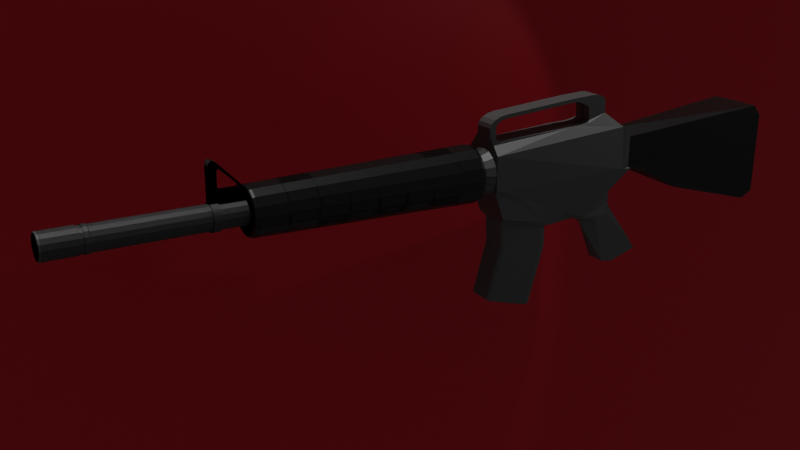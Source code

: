 # Source: M16.blend  (saved by Blender 3.3.6; exported with 4.5.12 LTS)
import bpy
from mathutils import Matrix  # noqa: F401  (used for matrix-valued properties, if any)

bpy.ops.wm.read_factory_settings(use_empty=True)
scene = bpy.context.scene
scene.name = 'Scene'

# ---- collections
col_collection = bpy.data.collections.new('Collection'); scene.collection.children.link(col_collection)

# ---- materials (node trees are filled in below, after node groups)
mat_material = bpy.data.materials.new('Material')
mat_material_001 = bpy.data.materials.new('Material.001')
mat_material_002 = bpy.data.materials.new('Material.002')
mat_material_003 = bpy.data.materials.new('Material.003')

# ---- material node trees
mat_material.use_nodes = True; mat_material.node_tree.nodes.clear()
_N = mat_material.node_tree.nodes; _L = mat_material.node_tree.links
n0 = _N.new('ShaderNodeBsdfPrincipled'); n0.name = 'Principled BSDF'; n0.location = (10, 300)
n0.distribution = 'GGX'
n0.subsurface_method = 'RANDOM_WALK_SKIN'
n0.inputs[0].default_value = (0.02365, 0.02365, 0.02365, 1.0)
n0.inputs[1].default_value = 0.6299
n0.inputs[2].default_value = 0.4055
n0.inputs[3].default_value = 1.45
n0.inputs[27].default_value = (0.0, 0.0, 0.0, 1.0)
n0.inputs[28].default_value = 1.0
n1 = _N.new('ShaderNodeOutputMaterial'); n1.name = 'Material Output'; n1.location = (300, 300)
_L.new(n0.outputs[0], n1.inputs[0])
n1.is_active_output = True
mat_material_001.use_nodes = True; mat_material_001.node_tree.nodes.clear()
_N = mat_material_001.node_tree.nodes; _L = mat_material_001.node_tree.links
n0 = _N.new('ShaderNodeBsdfPrincipled'); n0.name = 'Principled BSDF'; n0.location = (10, 300)
n0.distribution = 'GGX'
n0.subsurface_method = 'RANDOM_WALK_SKIN'
n0.inputs[0].default_value = (0.1902, 0.1902, 0.1902, 1.0)
n0.inputs[1].default_value = 0.7717
n0.inputs[2].default_value = 0.6102
n0.inputs[3].default_value = 1.45
n0.inputs[27].default_value = (0.0, 0.0, 0.0, 1.0)
n0.inputs[28].default_value = 1.0
n1 = _N.new('ShaderNodeOutputMaterial'); n1.name = 'Material Output'; n1.location = (300, 300)
_L.new(n0.outputs[0], n1.inputs[0])
n1.is_active_output = True
mat_material_002.use_nodes = True; mat_material_002.node_tree.nodes.clear()
_N = mat_material_002.node_tree.nodes; _L = mat_material_002.node_tree.links
n0 = _N.new('ShaderNodeBsdfPrincipled'); n0.name = 'Principled BSDF'; n0.location = (10, 300)
n0.distribution = 'GGX'
n0.subsurface_method = 'RANDOM_WALK_SKIN'
n0.inputs[0].default_value = (0.2396, 0.2396, 0.2396, 1.0)
n0.inputs[1].default_value = 0.7717
n0.inputs[2].default_value = 0.8543
n0.inputs[3].default_value = 1.45
n0.inputs[27].default_value = (0.0, 0.0, 0.0, 1.0)
n0.inputs[28].default_value = 1.0
n1 = _N.new('ShaderNodeOutputMaterial'); n1.name = 'Material Output'; n1.location = (300, 300)
_L.new(n0.outputs[0], n1.inputs[0])
n1.is_active_output = True
mat_material_003.use_nodes = True; mat_material_003.node_tree.nodes.clear()
_N = mat_material_003.node_tree.nodes; _L = mat_material_003.node_tree.links
n0 = _N.new('ShaderNodeBsdfPrincipled'); n0.name = 'Principled BSDF'; n0.location = (10, 300)
n0.distribution = 'GGX'
n0.subsurface_method = 'RANDOM_WALK_SKIN'
n0.inputs[0].default_value = (0.8, 0.0, 0.01903, 1.0)
n0.inputs[3].default_value = 1.45
n0.inputs[27].default_value = (0.0, 0.0, 0.0, 1.0)
n0.inputs[28].default_value = 1.0
n1 = _N.new('ShaderNodeOutputMaterial'); n1.name = 'Material Output'; n1.location = (300, 300)
_L.new(n0.outputs[0], n1.inputs[0])
n1.is_active_output = True

# ---- world
world_world = bpy.data.worlds.new('World'); scene.world = world_world
world_world.use_nodes = True; world_world.node_tree.nodes.clear()
_N = world_world.node_tree.nodes; _L = world_world.node_tree.links
n0 = _N.new('ShaderNodeOutputWorld'); n0.name = 'World Output'; n0.location = (300, 300)
n1 = _N.new('ShaderNodeBackground'); n1.name = 'Background'; n1.location = (10, 300)
n1.inputs[0].default_value = (0.05088, 0.05088, 0.05088, 1.0)
_L.new(n1.outputs[0], n0.inputs[0])
n0.is_active_output = True
world_world.color = (0.05088, 0.05088, 0.05088)
world_world.use_sun_shadow = False
world_world.sun_shadow_jitter_overblur = 0.0

# ---- cameras
cam_camera = bpy.data.cameras.new('Camera')
cam_camera.clip_end = 100.0
cam_camera.ortho_scale = 7.314

# ---- lights
light_spot = bpy.data.lights.new('Spot', 'SPOT')
light_spot.transmission_factor = 0.0
light_spot.energy = 481.2
light_spot.shadow_soft_size = 0.25
light_spot.shadow_maximum_resolution = 0.006
light_spot.use_absolute_resolution = True
light_spot.spot_size = 1.588
light_sun = bpy.data.lights.new('Sun', 'SUN')
light_sun.transmission_factor = 0.0
light_sun.energy = 1.0
light_sun.shadow_soft_size = 0.125

# ---- meshes
me_cube_003 = bpy.data.meshes.new('Cube.003')
me_cube_003.from_pydata([(-1.058, 0.9478, -1.101), (-1.062, 0.9866, 1.068), (-0.601, -3.555, 0.9251), (-1.032, 0.7977, 1.35), (-0.55, -3.555, 0.2237), (-1.017, 0.6409, -1.291), (-0.7085, -2.628, 0.064), (-0.8073, -1.526, -0.5448), (-0.6286, -1.538, -0.6924), (-0.5253, -2.576, -0.1104), (0.0, 0.9816, -1.001), (-1.229e-05, -3.555, 1.135), (-5.041e-10, 0.8781, 1.342), (-7.212e-09, -3.541, 0.2499), (0.0, 0.6563, -1.302), (5.956e-09, -1.603, -0.6783), (-0.3665, -10.42, 1.168), (-0.6772, -10.42, 1.022), (-0.8848, -10.42, 0.8049), (-0.9577, -10.42, 0.5484), (-0.8848, -10.42, 0.2919), (-0.6772, -10.42, 0.07441), (-0.3665, -10.42, -0.07089), (-5.891e-08, -10.42, -0.1219), (0.3665, -10.42, -0.07089), (0.6772, -10.42, 0.07441), (0.8848, -10.42, 0.2919), (0.9577, -10.42, 0.5484), (0.8848, -10.42, 0.8049), (0.6772, -10.42, 1.022), (0.3665, -10.42, 1.168), (-5.891e-08, -10.42, 1.219), (-1.199e-07, -13.28, 1.093), (-1.178e-07, -13.2, 1.158), (-1.192e-07, -13.26, 1.138), (0.2976, -13.28, 1.051), (0.3333, -13.2, 1.112), (0.3225, -13.26, 1.093), (0.5499, -13.28, 0.9332), (0.6159, -13.2, 0.9794), (0.5958, -13.26, 0.9654), (0.7184, -13.28, 0.7566), (0.8048, -13.2, 0.7817), (0.7785, -13.26, 0.7741), (0.7776, -13.28, 0.5484), (0.8711, -13.2, 0.5484), (0.8426, -13.26, 0.5484), (0.7184, -13.28, 0.3401), (0.8048, -13.2, 0.3151), (0.7785, -13.26, 0.3227), (0.6159, -13.2, 0.1173), (0.5958, -13.26, 0.1314), (0.4514, -13.28, 0.07553), (0.2976, -13.28, 0.04558), (0.3333, -13.2, -0.01484), (0.3225, -13.26, 0.003558), (0.1585, -13.28, -0.009382), (-1.178e-07, -13.2, -0.06124), (-1.192e-07, -13.26, -0.04133), (-0.2976, -13.28, 0.04558), (-0.3333, -13.2, -0.01484), (-0.3225, -13.26, 0.003558), (-0.5499, -13.28, 0.1636), (-0.6159, -13.2, 0.1173), (-0.5958, -13.26, 0.1314), (-0.7184, -13.28, 0.3401), (-0.8048, -13.2, 0.3151), (-0.7785, -13.26, 0.3227), (-0.7776, -13.28, 0.5484), (-0.8711, -13.2, 0.5484), (-0.8426, -13.26, 0.5484), (-0.7184, -13.28, 0.7566), (-0.8048, -13.2, 0.7817), (-0.7785, -13.26, 0.7741), (-0.5499, -13.28, 0.9332), (-0.6159, -13.2, 0.9794), (-0.5958, -13.26, 0.9654), (-0.2976, -13.28, 1.051), (-0.3333, -13.2, 1.112), (-0.3225, -13.26, 1.093), (-0.3499, -11.81, 1.14), (-0.6466, -11.81, 1.001), (-0.8448, -11.81, 0.7933), (-0.9144, -11.81, 0.5484), (-0.8448, -11.81, 0.3035), (-0.6466, -11.81, 0.09586), (-0.3499, -11.81, -0.04287), (-8.836e-08, -11.81, -0.09158), (0.3499, -11.81, -0.04287), (0.6466, -11.81, 0.09586), (0.8448, -11.81, 0.3035), (0.9144, -11.81, 0.5484), (0.8448, -11.81, 0.7933), (0.6466, -11.81, 1.001), (0.3499, -11.81, 1.14), (-8.836e-08, -11.81, 1.188), (-2.945e-08, -9.026, 1.249), (0.3831, -9.026, 1.196), (0.7079, -9.026, 1.044), (0.9249, -9.026, 0.8165), (1.001, -9.026, 0.5484), (0.9249, -9.026, 0.2803), (0.7079, -9.026, 0.05296), (0.3831, -9.026, -0.09892), (-2.945e-08, -9.026, -0.1522), (-0.3831, -9.026, -0.09892), (-0.7079, -9.026, 0.05296), (-0.9249, -9.026, 0.2803), (-1.001, -9.026, 0.5484), (-0.9249, -9.026, 0.8165), (-0.7079, -9.026, 1.044), (-0.3831, -9.026, 1.196), (0.3914, -8.33, 1.21), (0.7232, -8.33, 1.055), (0.9449, -8.33, 0.8223), (1.023, -8.33, 0.5484), (0.9449, -8.33, 0.2745), (0.7232, -8.33, 0.04223), (0.3914, -8.33, -0.1129), (-1.473e-08, -8.33, -0.1674), (-0.3914, -8.33, -0.1129), (-0.7232, -8.33, 0.04223), (-0.9449, -8.33, 0.2745), (-1.023, -8.33, 0.5484), (-0.9449, -8.33, 0.8223), (-0.7232, -8.33, 1.055), (-0.3914, -8.33, 1.21), (-1.473e-08, -8.33, 1.264), (-4.418e-08, -9.722, 1.234), (0.3748, -9.722, 1.182), (0.6926, -9.722, 1.033), (0.9049, -9.722, 0.8107), (0.9794, -9.722, 0.5484), (0.9049, -9.722, 0.2861), (0.6926, -9.722, 0.06368), (0.3748, -9.722, -0.0849), (-4.418e-08, -9.722, -0.1371), (-0.3748, -9.722, -0.0849), (-0.6926, -9.722, 0.06368), (-0.9049, -9.722, 0.2861), (-0.9794, -9.722, 0.5484), (-0.9049, -9.722, 0.8107), (-0.6926, -9.722, 1.033), (-0.3748, -9.722, 1.182), (-0.3582, -11.11, 1.154), (-0.6619, -11.11, 1.012), (-0.8648, -11.11, 0.7991), (-0.9361, -11.11, 0.5484), (-0.8648, -11.11, 0.2977), (-0.6619, -11.11, 0.08513), (-0.3582, -11.11, -0.05688), (-7.364e-08, -11.11, -0.1067), (0.3582, -11.11, -0.05688), (0.6619, -11.11, 0.08513), (0.8648, -11.11, 0.2977), (0.9361, -11.11, 0.5484), (0.8648, -11.11, 0.7991), (0.6619, -11.11, 1.012), (0.3582, -11.11, 1.154), (-7.364e-08, -11.11, 1.204), (-1.031e-07, -12.51, 1.173), (-0.3416, -12.51, 1.126), (-0.6313, -12.51, 0.9902), (-0.8248, -12.51, 0.7875), (-0.8927, -12.51, 0.5484), (-0.8248, -12.51, 0.3093), (-0.6313, -12.51, 0.1066), (-0.3416, -12.51, -0.02885), (-1.031e-07, -12.51, -0.07641), (0.3416, -12.51, -0.02885), (0.6313, -12.51, 0.1066), (0.8248, -12.51, 0.3093), (0.8927, -12.51, 0.5484), (0.8248, -12.51, 0.7875), (0.6313, -12.51, 0.9902), (0.3416, -12.51, 1.126), (-2.939e-07, -7.273, 1.154), (0.3313, -7.273, 1.108), (0.6121, -7.273, 0.9768), (0.7997, -7.273, 0.7802), (0.8656, -7.273, 0.5484), (0.7997, -7.273, 0.3165), (0.6121, -7.273, 0.12), (0.3313, -7.273, -0.01132), (-2.939e-07, -7.273, -0.05744), (-0.3313, -7.273, -0.01132), (-0.6121, -7.273, 0.12), (-0.7997, -7.273, 0.3165), (-0.8656, -7.273, 0.5484), (-0.7997, -7.273, 0.7802), (-0.6121, -7.273, 0.9768), (-0.3313, -7.273, 1.108), (0.0, -7.634, 1.199), (-2.235e-09, -7.74, 1.277), (-6.931e-10, -7.665, 1.255), (0.3984, -7.74, 1.222), (0.3559, -7.634, 1.15), (0.3865, -7.665, 1.201), (0.7362, -7.74, 1.064), (0.6577, -7.634, 1.009), (0.7142, -7.665, 1.048), (0.9619, -7.74, 0.8272), (0.8593, -7.634, 0.7975), (0.9331, -7.665, 0.8189), (1.041, -7.74, 0.5484), (0.9301, -7.634, 0.5484), (1.01, -7.665, 0.5484), (0.9619, -7.74, 0.2695), (0.8593, -7.634, 0.2993), (0.9331, -7.665, 0.2779), (0.7362, -7.74, 0.03314), (0.6577, -7.634, 0.08807), (0.7142, -7.665, 0.04855), (0.3984, -7.74, -0.1248), (0.3559, -7.634, -0.05304), (0.3865, -7.665, -0.1047), (-2.235e-09, -7.74, -0.1803), (0.0, -7.634, -0.1026), (-6.931e-10, -7.665, -0.1585), (-0.3984, -7.74, -0.1248), (-0.3559, -7.634, -0.05304), (-0.3865, -7.665, -0.1047), (-0.7362, -7.74, 0.03314), (-0.6577, -7.634, 0.08807), (-0.7142, -7.665, 0.04855), (-0.9619, -7.74, 0.2695), (-0.8593, -7.634, 0.2993), (-0.9331, -7.665, 0.2779), (-1.041, -7.74, 0.5484), (-0.9301, -7.634, 0.5484), (-1.01, -7.665, 0.5484), (-0.9619, -7.74, 0.8272), (-0.8593, -7.634, 0.7975), (-0.9331, -7.665, 0.8189), (-0.7362, -7.74, 1.064), (-0.6577, -7.634, 1.009), (-0.7142, -7.665, 1.048), (-0.3984, -7.74, 1.222), (-0.3559, -7.634, 1.15), (-0.3865, -7.665, 1.201), (-2.625e-08, -7.602, 0.9992), (-3.119e-09, -7.63, 1.011), (0.2529, -7.63, 0.9758), (0.2465, -7.602, 0.9649), (0.4674, -7.63, 0.8755), (0.4555, -7.602, 0.8671), (0.6107, -7.63, 0.7254), (0.5951, -7.602, 0.7209), (0.661, -7.63, 0.5484), (0.6441, -7.602, 0.5484), (0.6107, -7.63, 0.3713), (0.5951, -7.602, 0.3759), (0.4674, -7.63, 0.2213), (0.4555, -7.602, 0.2296), (0.2529, -7.63, 0.121), (0.2465, -7.602, 0.1319), (-3.119e-09, -7.63, 0.08578), (-2.625e-08, -7.602, 0.09757), (-0.2529, -7.63, 0.121), (-0.2465, -7.602, 0.1319), (-0.4674, -7.63, 0.2213), (-0.4555, -7.602, 0.2296), (-0.6107, -7.63, 0.3713), (-0.5951, -7.602, 0.3759), (-0.661, -7.63, 0.5484), (-0.6441, -7.602, 0.5484), (-0.6107, -7.63, 0.7254), (-0.5951, -7.602, 0.7209), (-0.4674, -7.63, 0.8755), (-0.4555, -7.602, 0.8671), (-0.2529, -7.63, 0.9758), (-0.2465, -7.602, 0.9649), (0.0, -9.296, 0.853), (0.0, -16.55, 0.853), (0.1666, -9.296, 0.8298), (0.1666, -16.55, 0.8298), (0.3078, -9.296, 0.7638), (0.3078, -16.55, 0.7638), (0.4021, -9.296, 0.665), (0.4021, -16.55, 0.665), (0.4353, -9.296, 0.5484), (0.4353, -16.55, 0.5484), (0.4021, -9.296, 0.4318), (0.4021, -16.55, 0.4318), (0.3078, -9.296, 0.333), (0.3078, -16.55, 0.333), (0.1666, -9.296, 0.2669), (0.1666, -16.55, 0.2669), (0.0, -9.296, 0.2437), (0.0, -16.55, 0.2437), (-0.1666, -9.296, 0.2669), (-0.1666, -16.55, 0.2669), (-0.3078, -9.296, 0.333), (-0.3078, -16.55, 0.333), (-0.4021, -9.296, 0.4318), (-0.4021, -16.55, 0.4318), (-0.4353, -9.296, 0.5484), (-0.4353, -16.55, 0.5484), (-0.4021, -9.296, 0.665), (-0.4021, -16.55, 0.665), (-0.3078, -9.296, 0.7638), (-0.3078, -16.55, 0.7638), (-0.1666, -9.296, 0.8298), (-0.1666, -16.55, 0.8298), (2.7e-08, -16.57, 0.8748), (0.1785, -16.57, 0.8499), (0.3298, -16.57, 0.7792), (0.4309, -16.57, 0.6733), (0.4664, -16.57, 0.5484), (0.4309, -16.57, 0.4235), (0.3298, -16.57, 0.3176), (0.1785, -16.57, 0.2468), (2.7e-08, -16.57, 0.222), (-0.1785, -16.57, 0.2468), (-0.3298, -16.57, 0.3176), (-0.4309, -16.57, 0.4235), (-0.4664, -16.57, 0.5484), (-0.4309, -16.57, 0.6733), (-0.3298, -16.57, 0.7792), (-0.1785, -16.57, 0.8499), (-2.092e-08, -16.67, 0.8546), (0.1674, -16.67, 0.8313), (0.3094, -16.67, 0.7649), (0.4043, -16.67, 0.6656), (0.4376, -16.67, 0.5484), (0.4043, -16.67, 0.4312), (0.3094, -16.67, 0.3318), (0.1674, -16.67, 0.2655), (-2.092e-08, -16.67, 0.2421), (-0.1674, -16.67, 0.2655), (-0.3094, -16.67, 0.3318), (-0.4043, -16.67, 0.4312), (-0.4376, -16.67, 0.5484), (-0.4043, -16.67, 0.6656), (-0.3094, -16.67, 0.7649), (-0.1674, -16.67, 0.8313), (-2.092e-08, -16.67, 0.8748), (0.1785, -16.67, 0.8499), (0.3298, -16.67, 0.7792), (0.4309, -16.67, 0.6733), (0.4664, -16.67, 0.5484), (0.4309, -16.67, 0.4235), (0.3298, -16.67, 0.3176), (0.1785, -16.67, 0.2468), (-2.092e-08, -16.67, 0.222), (-0.1785, -16.67, 0.2468), (-0.3298, -16.67, 0.3176), (-0.4309, -16.67, 0.4235), (-0.4664, -16.67, 0.5484), (-0.4309, -16.67, 0.6733), (-0.3298, -16.67, 0.7792), (-0.1785, -16.67, 0.8499), (-1.524e-08, -16.76, 0.8546), (0.1674, -16.76, 0.8313), (0.3094, -16.76, 0.7649), (0.4043, -16.76, 0.6656), (0.4376, -16.76, 0.5484), (0.4043, -16.76, 0.4312), (0.3094, -16.76, 0.3318), (0.1674, -16.76, 0.2655), (-1.524e-08, -16.76, 0.2421), (-0.1674, -16.76, 0.2655), (-0.3094, -16.76, 0.3318), (-0.4043, -16.76, 0.4312), (-0.4376, -16.76, 0.5484), (-0.4043, -16.76, 0.6656), (-0.3094, -16.76, 0.7649), (-0.1674, -16.76, 0.8313), (7.058e-08, -16.77, 0.8731), (0.1776, -16.77, 0.8484), (0.3281, -16.77, 0.778), (0.4287, -16.77, 0.6727), (0.464, -16.77, 0.5484), (0.4287, -16.77, 0.4241), (0.3281, -16.77, 0.3188), (0.1776, -16.77, 0.2484), (7.058e-08, -16.77, 0.2236), (-0.1776, -16.77, 0.2484), (-0.3281, -16.77, 0.3188), (-0.4287, -16.77, 0.4241), (-0.464, -16.77, 0.5484), (-0.4287, -16.77, 0.6727), (-0.3281, -16.77, 0.778), (-0.1776, -16.77, 0.8484), (1.222e-06, -17.51, 0.8731), (1.289e-06, -17.55, 0.8445), (1.248e-06, -17.53, 0.8709), (1.269e-06, -17.54, 0.8647), (1.284e-06, -17.55, 0.8555), (0.1619, -17.55, 0.822), (0.1776, -17.51, 0.8484), (0.1679, -17.55, 0.8321), (0.173, -17.54, 0.8407), (0.1764, -17.53, 0.8464), (0.2992, -17.55, 0.7578), (0.3281, -17.51, 0.778), (0.3103, -17.55, 0.7655), (0.3196, -17.54, 0.7721), (0.3259, -17.53, 0.7765), (0.391, -17.55, 0.6617), (0.4287, -17.51, 0.6727), (0.4054, -17.55, 0.6659), (0.4176, -17.54, 0.6694), (0.4258, -17.53, 0.6718), (0.4232, -17.55, 0.5484), (0.464, -17.51, 0.5484), (0.4388, -17.55, 0.5484), (0.452, -17.54, 0.5484), (0.4609, -17.53, 0.5484), (0.391, -17.55, 0.435), (0.4287, -17.51, 0.4241), (0.4054, -17.55, 0.4309), (0.4176, -17.54, 0.4273), (0.4258, -17.53, 0.4249), (0.2992, -17.55, 0.339), (0.3281, -17.51, 0.3188), (0.3103, -17.55, 0.3312), (0.3196, -17.54, 0.3247), (0.3259, -17.53, 0.3203), (0.1619, -17.55, 0.2748), (0.1776, -17.51, 0.2484), (0.1679, -17.55, 0.2647), (0.173, -17.54, 0.2561), (0.1764, -17.53, 0.2504), (1.29e-06, -17.55, 0.2522), (1.222e-06, -17.51, 0.2236), (1.284e-06, -17.55, 0.2413), (1.27e-06, -17.54, 0.232), (1.248e-06, -17.53, 0.2258), (-0.1619, -17.55, 0.2748), (-0.1776, -17.51, 0.2484), (-0.1679, -17.55, 0.2647), (-0.173, -17.54, 0.2561), (-0.1764, -17.53, 0.2504), (-0.2992, -17.55, 0.339), (-0.3281, -17.51, 0.3188), (-0.3103, -17.55, 0.3312), (-0.3196, -17.54, 0.3247), (-0.3259, -17.53, 0.3203), (-0.3909, -17.55, 0.435), (-0.4287, -17.51, 0.4241), (-0.4054, -17.55, 0.4309), (-0.4176, -17.54, 0.4273), (-0.4258, -17.53, 0.4249), (-0.4232, -17.55, 0.5484), (-0.464, -17.51, 0.5484), (-0.4388, -17.55, 0.5484), (-0.452, -17.54, 0.5484), (-0.4609, -17.53, 0.5484), (-0.3909, -17.55, 0.6617), (-0.4287, -17.51, 0.6727), (-0.4054, -17.55, 0.6659), (-0.4176, -17.54, 0.6694), (-0.4258, -17.53, 0.6718), (-0.2992, -17.55, 0.7578), (-0.3281, -17.51, 0.778), (-0.3103, -17.55, 0.7655), (-0.3196, -17.54, 0.7721), (-0.3259, -17.53, 0.7765), (-0.1619, -17.55, 0.822), (-0.1776, -17.51, 0.8484), (-0.1679, -17.55, 0.8321), (-0.173, -17.54, 0.8407), (-0.1764, -17.53, 0.8464), (-0.1456, -13.89, 1.225), (-0.1456, -13.67, 1.458), (-0.1456, -13.24, 0.9485), (-0.1456, -13.94, 0.9485), (-0.1456, -13.24, 0.7635), (-0.1456, -13.94, 0.7635), (-0.1456, -14.07, 1.085), (-0.1456, -14.07, 0.9485), (-0.1456, -14.07, 0.7635), (-0.1456, -14.07, 1.708), (-0.1456, -14.06, 1.755), (-0.1456, -14.04, 1.795), (-0.1456, -14.0, 1.821), (-0.1456, -13.83, 1.134), (-0.1456, -13.59, 1.388), (-0.1456, -13.24, 1.085), (-0.1456, -13.94, 1.085), (-0.1456, -13.59, 1.458), (0.0, -13.24, 1.085), (0.0, -13.24, 0.9485), (0.0, -13.24, 0.7635), (0.0, -13.94, 0.7635), (0.0, -14.07, 1.085), (0.0, -14.07, 0.9485), (0.0, -14.07, 0.7635), (0.0, -14.0, 1.821), (0.0, -14.04, 1.795), (0.0, -14.06, 1.755), (0.0, -14.07, 1.708), (-0.1456, -14.0, 1.821), (-0.1456, -13.89, 1.777), (-0.1456, -13.89, 1.777), (-0.1456, -13.92, 1.761), (-0.1456, -13.94, 1.755), (-0.1456, -13.97, 1.821), (-0.1456, -13.95, 1.812), (-0.1456, -13.92, 1.797), (0.0, -13.89, 1.777), (0.0, -14.0, 1.821), (0.0, -13.92, 1.797), (0.0, -13.95, 1.812), (0.0, -13.97, 1.821), (0.01552, -13.89, 1.225), (0.01552, -13.67, 1.458), (0.01552, -13.83, 1.134), (0.01552, -13.59, 1.388), (-0.1456, -13.8, 1.593), (-0.1456, -13.89, 1.552), (-0.1456, -13.92, 1.761), (-0.1456, -13.83, 1.62), (-0.1456, -13.86, 1.621), (-0.1456, -13.88, 1.598), (0.01552, -13.89, 1.552), (0.01552, -13.8, 1.593), (0.01552, -13.88, 1.598), (0.01552, -13.86, 1.621), (0.01552, -13.83, 1.62), (-0.1456, -13.44, 1.134), (-0.1456, -13.41, 1.199), (-0.1456, -13.27, 1.099), (-0.1456, -13.41, 1.139), (-0.1456, -13.4, 1.153), (-0.1456, -13.4, 1.174), (0.01552, -13.41, 1.199), (0.01552, -13.44, 1.134), (0.01552, -13.4, 1.174), (0.01552, -13.4, 1.153), (0.01552, -13.41, 1.139), (0.1456, -13.89, 1.225), (0.1456, -13.67, 1.458), (0.1456, -13.24, 0.9485), (0.1456, -13.94, 0.9485), (0.1456, -13.24, 0.7635), (0.1456, -13.94, 0.7635), (0.1456, -14.07, 1.085), (0.1456, -14.07, 0.9485), (0.1456, -14.07, 0.7635), (0.1456, -14.07, 1.708), (0.1456, -14.06, 1.755), (0.1456, -14.04, 1.795), (0.1456, -14.0, 1.821), (0.1456, -13.83, 1.134), (0.1456, -13.59, 1.388), (0.1456, -13.24, 1.085), (0.1456, -13.94, 1.085), (0.1456, -13.59, 1.458), (0.1456, -14.0, 1.821), (0.1456, -13.89, 1.777), (0.1456, -13.89, 1.777), (0.1456, -13.92, 1.761), (0.1456, -13.94, 1.755), (0.1456, -13.97, 1.821), (0.1456, -13.95, 1.812), (0.1456, -13.92, 1.797), (-0.01552, -13.89, 1.225), (-0.01552, -13.67, 1.458), (-0.01552, -13.83, 1.134), (-0.01552, -13.59, 1.388), (0.1456, -13.8, 1.593), (0.1456, -13.89, 1.552), (0.1456, -13.92, 1.761), (0.1456, -13.83, 1.62), (0.1456, -13.86, 1.621), (0.1456, -13.88, 1.598), (-0.01552, -13.89, 1.552), (-0.01552, -13.8, 1.593), (-0.01552, -13.88, 1.598), (-0.01552, -13.86, 1.621), (-0.01552, -13.83, 1.62), (0.1456, -13.44, 1.134), (0.1456, -13.41, 1.199), (0.1456, -13.27, 1.099), (0.1456, -13.41, 1.139), (0.1456, -13.4, 1.153), (0.1456, -13.4, 1.174), (-0.01552, -13.41, 1.199), (-0.01552, -13.44, 1.134), (-0.01552, -13.4, 1.174), (-0.01552, -13.4, 1.153), (-0.01552, -13.41, 1.139), (0.0, -13.89, 0.8863), (0.0, -14.07, 0.8863), (0.0942, -13.89, 0.8798), (0.0942, -14.07, 0.8798), (0.1848, -13.89, 0.8606), (0.1848, -14.07, 0.8606), (0.2683, -13.89, 0.8294), (0.2683, -14.07, 0.8294), (0.3414, -13.89, 0.7873), (0.3414, -14.07, 0.7873), (0.4015, -13.89, 0.7361), (0.4015, -14.07, 0.7361), (0.4461, -13.89, 0.6777), (0.4461, -14.07, 0.6777), (0.4736, -13.89, 0.6143), (0.4736, -14.07, 0.6143), (0.4829, -13.89, 0.5484), (0.4829, -14.07, 0.5484), (0.4736, -13.89, 0.4825), (0.4736, -14.07, 0.4825), (0.4461, -13.89, 0.4191), (0.4461, -14.07, 0.4191), (0.4015, -13.89, 0.3606), (0.4015, -14.07, 0.3606), (0.3414, -13.89, 0.3094), (0.3414, -14.07, 0.3094), (0.2683, -13.89, 0.2674), (0.2683, -14.07, 0.2674), (0.1848, -13.89, 0.2362), (0.1848, -14.07, 0.2362), (0.0942, -13.89, 0.2169), (0.0942, -14.07, 0.2169), (0.0, -13.89, 0.2104), (0.0, -14.07, 0.2104), (-0.0942, -13.89, 0.2169), (-0.0942, -14.07, 0.2169), (-0.1848, -13.89, 0.2362), (-0.1848, -14.07, 0.2362), (-0.2683, -13.89, 0.2674), (-0.2683, -14.07, 0.2674), (-0.3414, -13.89, 0.3094), (-0.3414, -14.07, 0.3094), (-0.4015, -13.89, 0.3606), (-0.4015, -14.07, 0.3606), (-0.4461, -13.89, 0.4191), (-0.4461, -14.07, 0.4191), (-0.4736, -13.89, 0.4825), (-0.4736, -14.07, 0.4825), (-0.4829, -13.89, 0.5484), (-0.4829, -14.07, 0.5484), (-0.4736, -13.89, 0.6143), (-0.4736, -14.07, 0.6143), (-0.4461, -13.89, 0.6777), (-0.4461, -14.07, 0.6777), (-0.4015, -13.89, 0.7361), (-0.4015, -14.07, 0.7361), (-0.3414, -13.89, 0.7873), (-0.3414, -14.07, 0.7873), (-0.2683, -13.89, 0.8294), (-0.2683, -14.07, 0.8294), (-0.1848, -13.89, 0.8606), (-0.1848, -14.07, 0.8606), (-0.0942, -13.89, 0.8798), (-0.0942, -14.07, 0.8798), (-0.3715, -5.094, 2.008), (-0.2695, -4.924, -1.09), (-0.8611, -7.301, 1.048), (-0.5041, -5.094, 1.412), (-0.8611, -3.269, 0.1521), (-0.2695, -4.799, -1.09), (-0.3789, -4.428, -1.09), (-0.1674, -4.65, -1.105), (-0.7323, -7.276, 0.0992), (-0.8611, -7.301, 0.2521), (-0.8611, -7.207, 0.142), (-0.7323, -7.165, 0.08604), (-0.8611, -7.285, 0.1341), (-0.8611, -7.294, 0.1754), (-0.8611, -7.299, 0.2169), (-0.3715, -7.131, 1.661), (-0.3715, -6.824, 1.863), (-0.3715, -7.107, 1.733), (-0.3715, -7.043, 1.794), (-0.3715, -6.947, 1.839), (-0.3715, -4.311, 2.061), (-0.3715, -4.065, 1.933), (-0.3715, -4.206, 2.054), (-0.3715, -4.134, 2.031), (-0.3715, -4.086, 1.992), (7.21e-08, -3.251, 0.175), (2.309e-07, -3.91, 1.647), (-5.343e-08, -6.975, -0.7415), (-6.434e-08, -4.924, -1.09), (1.638e-07, -3.251, 1.025), (2.818e-07, -4.924, 2.119), (3.517e-08, -3.44, -0.1673), (6.963e-08, -3.269, 0.1521), (-1.976e-07, -3.853, -2.325), (-6.434e-08, -4.799, -1.09), (-6.601e-08, -4.65, -1.105), (-8.63e-08, -4.334, -1.293), (-6.434e-08, -5.636, -1.09), (8.042e-08, -7.301, 0.2521), (7.661e-08, -7.299, 0.2169), (7.214e-08, -7.294, 0.1754), (6.768e-08, -7.285, 0.1341), (6.392e-08, -7.276, 0.0992), (2.333e-07, -7.301, 1.67), (2.44e-07, -7.268, 1.768), (2.536e-07, -7.173, 1.858), (2.607e-07, -7.031, 1.924), (2.643e-07, -6.864, 1.957), (2.851e-07, -4.308, 2.15), (2.84e-07, -4.156, 2.14), (2.794e-07, -4.027, 2.097), (2.719e-07, -3.941, 2.028), (2.627e-07, -3.91, 1.942), (-0.5041, -4.769, 1.419), (-0.3715, -7.301, 1.484), (-0.3715, -7.268, 1.768), (-0.3715, -7.301, 1.67), (-0.3715, -7.173, 1.858), (-0.3715, -7.031, 1.924), (-0.3715, -6.864, 1.957), (-0.3715, -4.924, 2.119), (-0.3715, -3.91, 1.647), (-0.3715, -4.156, 2.14), (-0.3715, -4.308, 2.15), (-0.3715, -4.027, 2.097), (-0.3715, -3.941, 2.028), (-0.3715, -3.91, 1.942), (0.05015, -5.094, 2.008), (0.05015, -5.094, 1.412), (0.05015, -7.131, 1.661), (0.05015, -6.824, 1.863), (0.05015, -7.107, 1.733), (0.05015, -7.043, 1.794), (0.05015, -6.947, 1.839), (0.05449, -4.769, 1.419), (-0.5041, -4.697, 1.423), (-0.3715, -4.566, 1.949), (-0.5041, -4.494, 1.451), (-0.3715, -4.397, 1.509), (-0.3715, -4.422, 1.862), (0.05449, -4.566, 1.949), (0.05449, -4.697, 1.423), (0.05449, -4.422, 1.862), (0.05449, -4.397, 1.509), (0.05449, -4.494, 1.451), (-0.3715, -4.636, 1.98), (-0.3715, -4.936, 2.023), (-0.3715, -4.894, 2.103), (-0.3715, -4.601, 2.047), (-0.3715, -4.699, 2.001), (-0.3715, -4.779, 2.017), (-0.3715, -4.862, 2.024), (0.05226, -4.936, 2.023), (0.05449, -4.636, 1.98), (0.05311, -4.862, 2.024), (0.05384, -4.779, 2.017), (0.05432, -4.699, 2.001), (-0.5822, -5.619, -0.9935), (-0.4362, -5.498, -1.09), (-0.7323, -6.837, -0.6717), (-0.4662, -6.971, -0.742), (-0.7323, -7.028, -0.6422), (-0.5112, -6.814, -0.7787), (-0.416, -5.643, -1.088), (-0.5112, -5.816, -1.042), (0.01328, -3.853, -2.325), (0.01328, -4.334, -1.293), (-0.6668, -3.251, 1.025), (-0.7644, -3.523, 1.281), (-0.7412, -3.272, 1.044), (-0.8042, -3.331, 1.1), (-0.8463, -3.419, 1.183), (-0.8611, -3.523, 0.175), (-0.6668, -3.251, 0.175), (-0.8463, -3.419, 0.175), (-0.8042, -3.331, 0.175), (-0.7412, -3.272, 0.175), (-0.3715, -7.131, 1.407), (-0.3715, -6.969, 1.322), (-0.3715, -7.187, 1.227), (-0.3715, -7.212, 1.395), (-0.3715, -7.119, 1.372), (-0.3715, -7.084, 1.344), (-0.3715, -7.031, 1.326), (0.05015, -6.969, 1.322), (0.05015, -7.131, 1.407), (0.05015, -7.031, 1.326), (0.05015, -7.084, 1.344), (0.05015, -7.119, 1.372), (3.517e-08, -3.44, -0.1673), (-0.2066, -3.527, -0.2436), (-0.3937, -3.4, -0.09352), (-0.1292, -3.47, -0.1777), (-0.368, -6.212, -3.153), (-0.3729, -6.154, -3.163), (-0.3809, -6.216, -3.152), (-0.3999, -6.161, -3.161), (-0.62, -5.818, -0.4739), (-0.7406, -6.513, -0.1659), (-0.4995, -5.123, -0.7818), (-0.4392, -4.776, -0.9358), (-0.3859, -2.696, -2.262), (-0.3789, -3.405, -2.505), (-0.3789, -4.428, -1.09), (-0.1674, -4.65, -1.105), (-4.267e-08, -3.497, -0.8862), (-1.888e-07, -2.683, -2.244), (0.006002, -3.867, -2.329), (-2.169e-07, -3.588, -2.523), (-2.21e-07, -4.624, -1.079), (-0.3686, -3.733, -2.459), (-0.3737, -4.007, -1.226), (-0.2728, -4.415, -1.2), (0.005994, -4.341, -1.296), (-0.1518, -3.442, -1.053), (-0.2098, -3.566, -0.8664), (-0.2014, -2.736, -2.072), (-0.3401, -3.667, -1.139), (-9.922e-08, -6.955, -1.413), (-6.434e-08, -5.636, -1.09), (-1.207e-07, -5.636, -1.612), (-0.4572, -6.945, -1.424), (-0.5079, -6.853, -1.419), (-0.4957, -6.897, -0.757), (-0.5069, -5.763, -1.581), (-0.4443, -5.653, -1.614), (-4.171e-07, -6.068, -3.148), (-2.689e-07, -6.171, -3.163), (-2.421e-07, -7.223, -2.835), (-3.043e-07, -7.31, -2.757), (-0.421, -7.224, -2.832), (-0.4588, -7.263, -2.797), (-0.4373, -7.308, -2.732), (-0.5001, -7.242, -2.756), (-0.4017, -6.16, -3.164), (-0.4651, -6.166, -3.138), (-0.368, -6.212, -3.153), (-0.3729, -6.154, -3.163), (-0.4964, -6.139, -3.102), (-0.3809, -6.216, -3.152), (-0.416, -6.057, -3.128), (-0.4048, -6.105, -3.156)], [], [(9, 15, 13), (0, 10, 14), (9, 4, 6), (3, 12, 1), (13, 4, 9), (12, 3, 11), (5, 0, 14), (13, 11, 2, 4), (2, 11, 3), (3, 1, 0, 5, 7, 6, 2), (8, 9, 6, 7), (9, 8, 15), (10, 0, 1, 12), (4, 2, 6), (5, 8, 7), (8, 5, 14, 15), (47, 49, 46, 44), (52, 55, 51), (50, 54, 169, 170), (51, 49, 47), (53, 56, 55, 52), (54, 57, 168, 169), (64, 63, 60, 61), (57, 60, 167, 168), (68, 70, 67, 65), (71, 73, 70, 68), (74, 76, 73, 71), (77, 79, 76, 74), (78, 33, 160, 161), (81, 80, 144, 145), (44, 46, 43, 41), (37, 36, 33, 34), (34, 33, 78, 79), (35, 37, 34, 32), (36, 39, 174, 175), (49, 48, 45, 46), (39, 42, 173, 174), (51, 50, 48, 49), (42, 45, 172, 173), (55, 54, 50, 51), (45, 48, 171, 172), (58, 57, 54, 55), (48, 50, 170, 171), (56, 58, 55), (35, 32, 77, 74, 71, 68, 65, 62, 59, 53, 47, 44, 41, 38), (61, 60, 57, 58), (56, 53, 59), (65, 67, 64, 62), (205, 208, 250, 248), (67, 66, 63, 64), (59, 61, 58, 56), (62, 64, 61, 59), (70, 69, 66, 67), (60, 63, 166, 167), (73, 72, 69, 70), (63, 66, 165, 166), (76, 75, 72, 73), (66, 69, 164, 165), (201, 198, 113, 114), (79, 78, 75, 76), (69, 72, 163, 164), (72, 75, 162, 163), (75, 78, 161, 162), (51, 47, 53, 52), (41, 43, 40, 38), (33, 36, 175, 160), (43, 42, 39, 40), (144, 159, 31, 16), (100, 101, 116, 115), (160, 175, 94, 95), (97, 98, 113, 112), (160, 95, 80, 161), (161, 80, 81, 162), (162, 81, 82, 163), (163, 82, 83, 164), (164, 83, 84, 165), (165, 84, 85, 166), (166, 85, 86, 167), (167, 86, 87, 168), (168, 87, 88, 169), (169, 88, 89, 170), (170, 89, 90, 171), (171, 90, 91, 172), (172, 91, 92, 173), (173, 92, 93, 174), (174, 93, 94, 175), (198, 195, 112, 113), (96, 111, 143, 128), (98, 97, 129, 130), (99, 98, 130, 131), (100, 99, 131, 132), (101, 100, 132, 133), (102, 101, 133, 134), (103, 102, 134, 135), (104, 103, 135, 136), (105, 104, 136, 137), (106, 105, 137, 138), (107, 106, 138, 139), (108, 107, 139, 140), (109, 108, 140, 141), (110, 109, 141, 142), (111, 110, 142, 143), (97, 96, 128, 129), (237, 193, 194, 239), (196, 199, 244, 242), (237, 234, 125, 126), (202, 205, 248, 246), (126, 111, 96, 127), (195, 193, 127, 112), (16, 31, 128, 143), (239, 194, 192, 238), (82, 81, 145, 146), (83, 82, 146, 147), (84, 83, 147, 148), (85, 84, 148, 149), (86, 85, 149, 150), (87, 86, 150, 151), (88, 87, 151, 152), (89, 88, 152, 153), (90, 89, 153, 154), (91, 90, 154, 155), (92, 91, 155, 156), (93, 92, 156, 157), (94, 93, 157, 158), (95, 94, 158, 159), (17, 16, 143, 142), (18, 17, 142, 141), (31, 30, 129, 128), (30, 29, 130, 129), (29, 28, 131, 130), (28, 27, 132, 131), (27, 26, 133, 132), (26, 25, 134, 133), (25, 24, 135, 134), (24, 23, 136, 135), (23, 22, 137, 136), (22, 21, 138, 137), (21, 20, 139, 138), (20, 19, 140, 139), (30, 31, 159, 158), (16, 17, 145, 144), (17, 18, 146, 145), (18, 19, 147, 146), (19, 20, 148, 147), (20, 21, 149, 148), (21, 22, 150, 149), (22, 23, 151, 150), (23, 24, 152, 151), (24, 25, 153, 152), (25, 26, 154, 153), (26, 27, 155, 154), (27, 28, 156, 155), (28, 29, 157, 156), (99, 100, 115, 114), (29, 30, 158, 157), (126, 127, 193, 237), (19, 18, 141, 140), (199, 202, 246, 244), (234, 231, 124, 125), (231, 228, 123, 124), (228, 225, 122, 123), (225, 222, 121, 122), (222, 219, 120, 121), (219, 216, 119, 120), (216, 213, 118, 119), (213, 210, 117, 118), (210, 207, 116, 117), (207, 204, 115, 116), (204, 201, 114, 115), (32, 34, 79, 77), (176, 177, 178, 179, 180, 181, 182, 183, 184, 185, 186, 187, 188, 189, 190, 191), (243, 177, 176, 240), (271, 240, 176, 191), (271, 191, 190, 269), (269, 190, 189, 267), (267, 189, 188, 265), (265, 188, 187, 263), (263, 187, 186, 261), (261, 186, 185, 259), (259, 185, 184, 257), (257, 184, 183, 255), (255, 183, 182, 253), (253, 182, 181, 251), (251, 181, 180, 249), (249, 180, 179, 247), (247, 179, 178, 245), (245, 178, 177, 243), (194, 193, 195, 197), (192, 194, 197, 196), (38, 40, 37, 35), (199, 200, 203, 202), (208, 211, 252, 250), (206, 204, 207, 209), (202, 203, 206, 205), (211, 214, 254, 252), (209, 207, 210, 212), (205, 206, 209, 208), (214, 217, 256, 254), (212, 210, 213, 215), (208, 209, 212, 211), (217, 220, 258, 256), (215, 213, 216, 218), (211, 212, 215, 214), (220, 223, 260, 258), (218, 216, 219, 221), (214, 215, 218, 217), (223, 226, 262, 260), (221, 219, 222, 224), (217, 218, 221, 220), (226, 229, 264, 262), (224, 222, 225, 227), (220, 221, 224, 223), (229, 232, 266, 264), (227, 225, 228, 230), (223, 224, 227, 226), (232, 235, 268, 266), (230, 228, 231, 233), (226, 227, 230, 229), (235, 238, 270, 268), (233, 231, 234, 236), (229, 230, 233, 232), (236, 234, 237, 239), (232, 233, 236, 235), (192, 196, 242, 241), (238, 192, 241, 270), (235, 236, 239, 238), (197, 195, 198, 200), (40, 39, 36, 37), (200, 198, 201, 203), (196, 197, 200, 199), (203, 201, 204, 206), (243, 242, 244, 245), (240, 241, 242, 243), (245, 244, 246, 247), (247, 246, 248, 249), (249, 248, 250, 251), (251, 250, 252, 253), (253, 252, 254, 255), (255, 254, 256, 257), (257, 256, 258, 259), (259, 258, 260, 261), (261, 260, 262, 263), (263, 262, 264, 265), (265, 264, 266, 267), (267, 266, 268, 269), (269, 268, 270, 271), (270, 241, 240, 271), (96, 97, 112, 127), (110, 111, 126, 125), (109, 110, 125, 124), (108, 109, 124, 123), (107, 108, 123, 122), (106, 107, 122, 121), (105, 106, 121, 120), (104, 105, 120, 119), (103, 104, 119, 118), (102, 103, 118, 117), (101, 102, 117, 116), (98, 99, 114, 113), (46, 45, 42, 43), (80, 95, 159, 144), (273, 304, 305, 275), (277, 275, 305, 306), (277, 306, 307, 279), (281, 279, 307, 308), (283, 281, 308, 309), (285, 283, 309, 310), (287, 285, 310, 311), (289, 287, 311, 312), (291, 289, 312, 313), (291, 313, 314, 293), (295, 293, 314, 315), (295, 315, 316, 297), (299, 297, 316, 317), (301, 299, 317, 318), (303, 301, 318, 319), (307, 306, 338, 339), (273, 303, 319, 304), (272, 274, 276, 278, 280, 282, 284, 286, 288, 290, 292, 294, 296, 298, 300, 302), (331, 332, 348, 347), (312, 311, 343, 344), (315, 347, 348, 316), (305, 304, 336, 337), (310, 309, 341, 342), (314, 313, 345, 346), (319, 318, 350, 351), (308, 307, 339, 340), (317, 316, 348, 349), (306, 305, 337, 338), (315, 314, 346, 347), (313, 312, 344, 345), (311, 310, 342, 343), (304, 319, 351, 336), (309, 308, 340, 341), (318, 317, 349, 350), (355, 354, 370, 371), (325, 326, 342, 341), (332, 333, 349, 348), (326, 327, 343, 342), (333, 334, 350, 349), (320, 321, 337, 336), (327, 328, 344, 343), (334, 335, 351, 350), (321, 322, 338, 337), (328, 329, 345, 344), (335, 320, 336, 351), (322, 323, 339, 338), (329, 330, 346, 345), (323, 324, 340, 339), (330, 331, 347, 346), (324, 325, 341, 340), (321, 320, 352, 353), (322, 321, 353, 354), (322, 354, 355, 323), (324, 323, 355, 356), (325, 324, 356, 357), (326, 325, 357, 358), (327, 326, 358, 359), (328, 327, 359, 360), (329, 328, 360, 361), (329, 361, 362, 330), (331, 330, 362, 363), (332, 331, 363, 364), (333, 332, 364, 365), (334, 333, 365, 366), (335, 334, 366, 367), (320, 335, 367, 352), (410, 405, 408, 413), (362, 361, 377, 378), (356, 355, 371, 372), (363, 362, 378, 379), (357, 356, 372, 373), (364, 363, 379, 380), (358, 357, 373, 374), (365, 364, 380, 381), (359, 358, 374, 375), (366, 365, 381, 382), (353, 352, 368, 369), (360, 359, 375, 376), (367, 366, 382, 383), (354, 353, 369, 370), (361, 360, 376, 377), (352, 367, 383, 368), (299, 301, 300, 298), (445, 440, 443, 448), (415, 410, 413, 418), (450, 445, 448, 453), (420, 415, 418, 423), (455, 450, 453, 458), (390, 384, 386, 393), (425, 420, 423, 428), (460, 455, 458, 463), (395, 390, 393, 398), (430, 425, 428, 433), (384, 460, 463, 386), (400, 395, 398, 403), (435, 430, 433, 438), (281, 283, 282, 280), (440, 435, 438, 443), (275, 277, 276, 274), (405, 400, 403, 408), (287, 289, 288, 286), (301, 303, 302, 300), (289, 291, 290, 288), (385, 459, 454, 449, 444, 439, 434, 429, 424, 419, 414, 409, 404, 399, 394, 389), (273, 275, 274, 272), (291, 293, 292, 290), (277, 279, 278, 276), (372, 371, 400, 405), (293, 295, 294, 292), (279, 281, 280, 278), (295, 297, 296, 294), (283, 285, 284, 282), (297, 299, 298, 296), (393, 386, 387, 392), (392, 387, 388, 391), (391, 388, 385, 389), (368, 384, 390, 369), (398, 393, 392, 397), (397, 392, 391, 396), (396, 391, 389, 394), (369, 390, 395, 370), (403, 398, 397, 402), (402, 397, 396, 401), (401, 396, 394, 399), (371, 370, 395, 400), (408, 403, 402, 407), (407, 402, 401, 406), (406, 401, 399, 404), (285, 287, 286, 284), (413, 408, 407, 412), (412, 407, 406, 411), (411, 406, 404, 409), (373, 372, 405, 410), (418, 413, 412, 417), (417, 412, 411, 416), (416, 411, 409, 414), (373, 410, 415, 374), (423, 418, 417, 422), (422, 417, 416, 421), (421, 416, 414, 419), (375, 374, 415, 420), (428, 423, 422, 427), (427, 422, 421, 426), (426, 421, 419, 424), (376, 375, 420, 425), (433, 428, 427, 432), (432, 427, 426, 431), (431, 426, 424, 429), (377, 376, 425, 430), (438, 433, 432, 437), (437, 432, 431, 436), (436, 431, 429, 434), (378, 377, 430, 435), (443, 438, 437, 442), (442, 437, 436, 441), (441, 436, 434, 439), (379, 378, 435, 440), (448, 443, 442, 447), (447, 442, 441, 446), (446, 441, 439, 444), (380, 379, 440, 445), (453, 448, 447, 452), (452, 447, 446, 451), (451, 446, 444, 449), (381, 380, 445, 450), (458, 453, 452, 457), (457, 452, 451, 456), (456, 451, 449, 454), (382, 381, 450, 455), (463, 458, 457, 462), (462, 457, 456, 461), (461, 456, 454, 459), (383, 382, 455, 460), (386, 463, 462, 387), (387, 462, 461, 388), (388, 461, 459, 385), (383, 460, 384, 368), (303, 273, 272, 302), (480, 467, 471, 470), (465, 478, 509, 507), (480, 479, 466, 467), (476, 489, 502, 493), (467, 466, 468, 469), (486, 470, 471, 487), (487, 471, 472, 488), (467, 469, 472, 471), (486, 492, 473, 470), (489, 476, 475, 490), (490, 475, 474, 491), (491, 474, 473, 492), (464, 511, 516, 506), (494, 501, 482, 479), (478, 522, 527, 509), (477, 521, 523, 479, 480), (465, 510, 512, 496, 495, 481), (464, 477, 480), (481, 478, 465), (466, 483, 484, 468), (468, 484, 485, 469), (469, 485, 488, 472), (479, 482, 483, 466), (493, 498, 499, 500, 494, 495, 496, 497), (501, 494, 500, 503), (503, 500, 499, 504), (504, 499, 498, 505), (505, 498, 493, 502), (510, 465, 507, 517), (470, 473, 480), (497, 473, 474), (497, 474, 475), (493, 497, 475), (476, 475, 493), (473, 497, 480), (523, 522, 478, 481, 479), (477, 464, 506, 508), (510, 513, 512), (513, 514, 512), (514, 515, 512), (515, 511, 512), (516, 511, 515, 518), (518, 515, 514, 519), (519, 514, 513, 520), (520, 513, 510, 517), (512, 511, 464, 480, 497, 496), (521, 524, 523), (524, 525, 523), (525, 526, 523), (526, 522, 523), (521, 528, 531, 524), (524, 531, 530, 525), (525, 530, 529, 526), (526, 529, 527, 522), (521, 477, 508, 528), (548, 538, 539, 535), (533, 559, 561, 546), (548, 535, 534, 547), (544, 550, 502, 489), (535, 537, 536, 534), (486, 487, 539, 538), (487, 488, 540, 539), (535, 539, 540, 537), (486, 538, 541, 492), (489, 490, 543, 544), (490, 491, 542, 543), (491, 492, 541, 542), (532, 558, 568, 563), (551, 547, 482, 501), (546, 561, 579, 574), (545, 548, 547, 575, 573), (533, 549, 552, 553, 564, 562), (532, 548, 545), (549, 533, 546), (534, 536, 484, 483), (536, 537, 485, 484), (537, 540, 488, 485), (547, 534, 483, 482), (550, 554, 553, 552, 551, 557, 556, 555), (501, 503, 557, 551), (503, 504, 556, 557), (504, 505, 555, 556), (505, 502, 550, 555), (562, 569, 559, 533), (538, 548, 541), (554, 542, 541), (554, 543, 542), (550, 543, 554), (544, 550, 543), (541, 548, 554), (575, 547, 549, 546, 574), (545, 560, 558, 532), (562, 564, 565), (565, 564, 566), (566, 564, 567), (567, 564, 563), (568, 570, 567, 563), (570, 571, 566, 567), (571, 572, 565, 566), (572, 569, 562, 565), (564, 553, 554, 548, 532, 563), (573, 575, 576), (576, 575, 577), (577, 575, 578), (578, 575, 574), (573, 576, 583, 580), (576, 577, 582, 583), (577, 578, 581, 582), (578, 574, 579, 581), (573, 580, 560, 545), (584, 585, 587, 586), (586, 587, 589, 588), (588, 589, 591, 590), (590, 591, 593, 592), (592, 593, 595, 594), (594, 595, 597, 596), (596, 597, 599, 598), (598, 599, 601, 600), (600, 601, 603, 602), (602, 603, 605, 604), (604, 605, 607, 606), (606, 607, 609, 608), (608, 609, 611, 610), (610, 611, 613, 612), (612, 613, 615, 614), (614, 615, 617, 616), (616, 617, 619, 618), (618, 619, 621, 620), (620, 621, 623, 622), (622, 623, 625, 624), (624, 625, 627, 626), (626, 627, 629, 628), (628, 629, 631, 630), (630, 631, 633, 632), (632, 633, 635, 634), (634, 635, 637, 636), (636, 637, 639, 638), (638, 639, 641, 640), (640, 641, 643, 642), (642, 643, 645, 644), (587, 585, 647, 645, 643, 641, 639, 637, 635, 633, 631, 629, 627, 625, 623, 621, 619, 617, 615, 613, 611, 609, 607, 605, 603, 601, 599, 597, 595, 593, 591, 589), (644, 645, 647, 646), (646, 647, 585, 584), (584, 586, 588, 590, 592, 594, 596, 598, 600, 602, 604, 606, 608, 610, 612, 614, 616, 618, 620, 622, 624, 626, 628, 630, 632, 634, 636, 638, 640, 642, 644, 646), (681, 684, 754, 753), (674, 677, 755, 757, 758, 759, 756, 709), (686, 691, 704, 702, 650, 657), (665, 666, 720, 719), (700, 674, 709, 714), (678, 696, 711, 708), (675, 690, 656, 749, 748), (652, 779, 778, 654), (673, 680, 652, 761), (679, 777, 779, 652, 680), (682, 676, 649, 653), (682, 653, 655, 683), (745, 752, 750, 747), (656, 660, 661, 662, 657, 658), (686, 657, 662, 687), (687, 662, 661, 688), (688, 661, 660, 689), (689, 660, 656, 690), (709, 725, 726), (695, 678, 708, 707), (730, 731, 726, 727), (713, 699, 700, 714), (712, 698, 699, 713), (710, 697, 698, 712), (711, 696, 697, 710), (706, 694, 695, 707), (705, 693, 694, 706), (703, 692, 693, 705), (704, 691, 692, 703), (667, 664, 718, 721), (665, 663, 704, 703), (666, 665, 703, 705), (667, 666, 705, 706), (664, 667, 706, 707), (648, 664, 707, 708), (651, 766, 772, 716), (702, 768, 767, 650), (670, 668, 711, 710), (671, 670, 710, 712), (672, 671, 712, 713), (669, 672, 713, 714), (734, 740, 715, 648), (663, 665, 719, 717), (664, 648, 715, 718), (666, 667, 721, 720), (709, 669, 714), (708, 735, 734, 648), (722, 701, 651, 716), (733, 724, 728, 741), (723, 729, 732, 725), (725, 732, 731, 726), (728, 730, 727, 724), (669, 709, 726, 727), (723, 701, 722, 729), (733, 737, 738, 739, 734, 735, 736), (740, 734, 739, 742), (742, 739, 738, 743), (743, 738, 737, 744), (744, 737, 733, 741), (668, 736, 735, 708, 711), (659, 747, 749, 656), (750, 748, 749, 747), (649, 676, 685, 751, 752, 745, 746), (760, 762, 652), (762, 763, 652), (763, 764, 652), (764, 761, 652), (755, 761, 764, 757), (757, 764, 763, 758), (758, 763, 762, 759), (759, 762, 760, 756), (677, 673, 761, 755), (765, 663, 717, 773), (657, 650, 658), (663, 765, 768, 702, 704), (727, 670, 672), (727, 672, 669), (668, 670, 727), (727, 724, 668), (670, 671, 672), (736, 724, 733), (724, 736, 668), (765, 769, 770, 771, 766, 767, 768), (772, 766, 771, 774), (774, 771, 770, 775), (775, 770, 769, 776), (776, 769, 765, 773), (767, 766, 651, 650), (777, 780, 779), (780, 778, 779), (781, 783, 784, 782), (659, 656, 658), (760, 652, 654), (709, 756, 725), (650, 651, 701, 723, 725, 756), (760, 658, 650, 756), (654, 788, 787, 785, 786, 658, 760), (658, 786, 785, 787, 788, 654, 659), (746, 787, 649), (788, 654, 655), (653, 788, 655), (649, 787, 788, 653), (787, 785, 746), (746, 745, 785), (785, 745, 786), (745, 747, 659, 786), (803, 805, 791), (799, 800, 791), (778, 803, 791), (799, 801, 800), (799, 798, 801), (800, 792, 791), (803, 778, 780), (805, 804, 789), (791, 805, 799), (777, 793, 803, 780), (802, 793, 794, 804), (804, 794, 789), (802, 803, 793), (798, 790, 796), (797, 800, 801), (792, 800, 797), (801, 798, 795), (798, 796, 795), (789, 794, 796, 790), (803, 802, 805), (798, 799, 805, 789, 790), (805, 802, 804), (810, 821, 809), (809, 811, 810), (826, 813, 828), (751, 813, 752), (819, 817, 820), (823, 828, 829), (822, 829, 825), (818, 822, 827), (810, 811, 752, 812), (809, 821, 820), (806, 809, 820, 817), (675, 748, 809, 806), (821, 810, 812, 826), (808, 813, 751, 807), (809, 748, 811), (826, 812, 813), (752, 813, 812), (817, 819, 818, 816), (819, 820, 821), (814, 815, 825, 829), (808, 814, 828, 813), (822, 823, 829), (823, 826, 828), (824, 825, 815), (823, 822, 818, 819), (829, 828, 814), (826, 823, 819, 821), (815, 816, 818, 827, 824), (792, 797, 683), (752, 811, 750)])
me_cube_003.polygons.foreach_set('material_index', [0, 0, 0, 0, 0, 0, 0, 0, 0, 0, 0, 0, 0, 0, 0, 0, 0, 0, 0, 0, 0, 0, 0, 0, 0, 0, 0, 0, 0, 0, 0, 0, 0, 0, 0, 0, 0, 0, 0, 0, 0, 0, 0, 0, 0, 0, 0, 0, 0, 0, 0, 0, 0, 0, 0, 0, 0, 0, 0, 0, 0, 0, 0, 0, 0, 0, 0, 0, 0, 0, 0, 0, 0, 0, 0, 0, 0, 0, 0, 0, 0, 0, 0, 0, 0, 0, 0, 0, 0, 0, 0, 0, 0, 0, 0, 0, 0, 0, 0, 0, 0, 0, 0, 0, 0, 0, 0, 0, 0, 0, 0, 0, 0, 0, 0, 0, 0, 0, 0, 0, 0, 0, 0, 0, 0, 0, 0, 0, 0, 0, 0, 0, 0, 0, 0, 0, 0, 0, 0, 0, 0, 0, 0, 0, 0, 0, 0, 0, 0, 0, 0, 0, 0, 0, 0, 0, 0, 0, 0, 0, 0, 0, 0, 0, 0, 0, 0, 0, 0, 0, 0, 1, 1, 1, 1, 1, 1, 1, 1, 1, 1, 1, 1, 1, 1, 1, 1, 0, 0, 0, 0, 0, 0, 0, 0, 0, 0, 0, 0, 0, 0, 0, 0, 0, 0, 0, 0, 0, 0, 0, 0, 0, 0, 0, 0, 0, 0, 0, 0, 0, 0, 0, 0, 0, 0, 0, 0, 0, 0, 0, 0, 0, 0, 0, 0, 0, 0, 0, 0, 0, 0, 0, 0, 0, 0, 0, 0, 0, 0, 0, 0, 0, 0, 0, 0, 0, 0, 0, 0, 0, 0, 1, 1, 1, 1, 1, 1, 1, 1, 1, 1, 1, 1, 1, 1, 1, 1, 1, 0, 1, 1, 1, 1, 1, 1, 1, 1, 1, 1, 1, 1, 1, 1, 1, 1, 1, 1, 1, 1, 1, 1, 1, 1, 0, 1, 1, 1, 1, 0, 1, 0, 1, 1, 1, 1, 1, 1, 1, 1, 1, 1, 1, 1, 1, 1, 1, 1, 1, 1, 1, 1, 1, 1, 1, 1, 1, 1, 1, 1, 1, 1, 1, 1, 1, 1, 1, 1, 1, 1, 1, 1, 1, 1, 1, 1, 1, 1, 1, 1, 1, 1, 1, 1, 1, 1, 1, 1, 1, 1, 1, 1, 1, 1, 1, 1, 1, 1, 1, 1, 1, 1, 1, 1, 1, 1, 1, 1, 0, 1, 1, 1, 0, 1, 1, 1, 1, 1, 1, 1, 1, 1, 1, 1, 1, 1, 1, 1, 1, 1, 1, 1, 1, 1, 1, 1, 1, 1, 1, 1, 1, 1, 1, 1, 1, 1, 1, 1, 1, 1, 1, 1, 1, 1, 1, 1, 1, 1, 1, 1, 1, 1, 1, 0, 1, 1, 1, 1, 1, 1, 1, 1, 1, 1, 1, 1, 1, 1, 1, 0, 0, 0, 0, 1, 1, 1, 1, 1, 1, 1, 1, 1, 1, 0, 1, 1, 1, 1, 1, 1, 1, 1, 1, 1, 1, 1, 1, 1, 0, 1, 1, 1, 1, 1, 1, 1, 1, 1, 0, 1, 1, 1, 1, 1, 1, 1, 1, 1, 1, 1, 1, 1, 1, 1, 0, 0, 0, 0, 1, 1, 1, 1, 1, 1, 1, 1, 1, 1, 0, 1, 1, 1, 1, 1, 1, 1, 1, 1, 1, 1, 1, 1, 1, 1, 1, 1, 1, 1, 1, 1, 0, 1, 1, 1, 1, 1, 1, 1, 1, 1, 1, 1, 1, 1, 1, 1, 1, 1, 1, 1, 1, 1, 1, 1, 1, 1, 1, 1, 1, 1, 1, 1, 0, 1, 0, 1, 1, 1, 1, 1, 1, 1, 0, 1, 1, 1, 1, 1, 1, 1, 1, 1, 1, 1, 1, 1, 1, 1, 1, 1, 1, 1, 1, 1, 1, 1, 1, 1, 1, 1, 1, 1, 1, 1, 1, 1, 1, 1, 1, 1, 1, 1, 1, 1, 1, 1, 1, 1, 1, 1, 1, 1, 1, 1, 1, 1, 1, 1, 1, 1, 0, 0, 1, 1, 1, 0, 1, 1, 1, 1, 1, 1, 1, 1, 1, 1, 1, 1, 1, 1, 1, 1, 1, 1, 0, 1, 1, 1, 1, 1, 1, 1, 1, 1, 1, 1, 1, 1, 1, 1, 1, 1, 1, 1, 1, 1, 1, 1, 1, 1, 1, 1, 1, 1, 1, 1, 1, 1, 1, 1, 1, 1, 2, 2, 2, 2, 2, 2, 2, 2, 2, 2, 2, 2, 2, 2, 2, 2, 2, 2, 2, 2, 2, 2, 2, 2, 2, 2, 2, 2, 1, 1])
_uv = me_cube_003.uv_layers.new(name='UVMap')
_uv.uv.foreach_set('vector', [0.1645, 0.6975, 0.2502, 0.6424, 0.25, 0.7503, 0.3987, 0.2494, 0.4134, 0.375, 0.375, 0.375, 0.1645, 0.6975, 0.1443, 0.7501, 0.1251, 0.7011, 0.625, 0.2516, 0.6073, 0.375, 0.5925, 0.2503, 0.25, 0.7503, 0.1443, 0.7501, 0.1645, 0.6975, 0.75, 0.5078, 0.8759, 0.5112, 0.75, 0.75, 0.1254, 0.5207, 0.1269, 0.5, 0.25, 0.5173, 0.375, 0.875, 0.625, 0.875, 0.5729, 0.9735, 0.4046, 0.9748, 0.835, 0.7501, 0.75, 0.75, 0.8759, 0.5112, 0.6179, 0.2367, 0.5925, 0.2503, 0.4048, 0.2452, 0.3798, 0.2307, 0.3913, 0.1094, 0.3994, 0.05064, 0.5806, -8.441e-05, 0.1576, 0.6399, 0.1645, 0.6975, 0.1251, 0.7011, 0.125, 0.6427, 0.1645, 0.6975, 0.1576, 0.6399, 0.2502, 0.6424, 0.4134, 0.375, 0.4048, 0.2452, 0.5925, 0.2503, 0.6073, 0.375, 0.4099, -5.629e-05, 0.5806, -8.441e-05, 0.3994, 0.05064, 0.1254, 0.5207, 0.1576, 0.6399, 0.125, 0.6427, 0.1576, 0.6399, 0.1254, 0.5207, 0.25, 0.5173, 0.2502, 0.6424, 0.4485, 0.1678, 0.688, 1.0, 0.4899, 0.2507, 0.4649, 0.25, 0.3748, 0.06329, 0.563, 1.0, 0.4192, 0.07985, 0.625, 0.9926, 0.5625, 0.9926, 0.5625, 0.931, 0.625, 0.931, 0.6255, 1.0, 0.4719, 0.1588, 0.4485, 0.1678, 0.3322, 0.05146, 0.2938, 0.02976, 0.3425, 0.0286, 0.3748, 0.06329, 0.5625, 0.9926, 0.5, 0.9926, 0.5, 0.931, 0.5625, 0.931, 0.3745, 1.0, 0.375, 0.9926, 0.4375, 0.9926, 0.1575, 0.0286, 0.5, 0.9926, 0.4375, 0.9926, 0.4375, 0.931, 0.5, 0.931, 0.0351, 0.25, 0.2505, 1.0, 0.0286, 0.1575, 0.05146, 0.1678, 0.05146, 0.3322, 0.188, 1.0, 0.01007, 0.2493, 0.0351, 0.25, 0.09804, 0.402, 0.1255, 1.0, 0.02807, 0.3412, 0.05146, 0.3322, 0.1678, 0.4485, 0.06296, 1.0, 0.07985, 0.4192, 0.09804, 0.402, 0.0625, 0.9926, 1.0, 0.9926, 0.0, 0.931, 0.0625, 0.931, 0.125, 0.8694, 0.0625, 0.8694, 0.0625, 0.8079, 0.125, 0.8079, 0.4649, 0.25, 0.7505, 1.0, 0.4714, 0.3425, 0.4485, 0.3322, 0.937, 1.0, 0.9375, 0.9926, 0.0, 0.9926, 0.2507, 0.4899, 0.9995, 1.0, 0.0, 0.9926, 0.0625, 0.9926, 0.1588, 0.4719, 0.3322, 0.4485, 0.938, 1.0, 0.2493, 0.4899, 0.25, 0.4649, 0.9375, 0.9926, 0.875, 0.9926, 0.875, 0.931, 0.9375, 0.931, 0.687, 1.0, 0.6875, 0.9926, 0.75, 0.9926, 0.4899, 0.2493, 0.875, 0.9926, 0.8125, 0.9926, 0.8125, 0.931, 0.875, 0.931, 0.6245, 1.0, 0.625, 0.9926, 0.6875, 0.9926, 0.4714, 0.1575, 0.8125, 0.9926, 0.75, 0.9926, 0.75, 0.931, 0.8125, 0.931, 0.562, 1.0, 0.5625, 0.9926, 0.625, 0.9926, 0.4192, 0.07985, 0.75, 0.9926, 0.6875, 0.9926, 0.6875, 0.931, 0.75, 0.931, 0.4995, 1.0, 0.5, 0.9926, 0.5625, 0.9926, 0.3412, 0.02807, 0.6875, 0.9926, 0.625, 0.9926, 0.625, 0.931, 0.6875, 0.931, 0.2938, 0.02976, 0.5005, 1.0, 0.3412, 0.02807, 0.3322, 0.4485, 0.25, 0.4649, 0.1678, 0.4485, 0.09804, 0.402, 0.05146, 0.3322, 0.0351, 0.25, 0.05146, 0.1678, 0.09804, 0.09804, 0.1678, 0.05146, 0.3322, 0.05146, 0.4485, 0.1678, 0.4649, 0.25, 0.4485, 0.3322, 0.402, 0.402, 0.437, 1.0, 0.4375, 0.9926, 0.5, 0.9926, 0.2493, 0.01007, 0.2938, 0.02976, 0.3322, 0.05146, 0.1678, 0.05146, 0.05146, 0.1678, 0.313, 1.0, 0.08084, 0.07985, 0.09804, 0.09804, 0.9637, 0.25, 0.9475, 0.1682, 0.8903, 0.1919, 0.9019, 0.25, 0.312, 1.0, 0.3125, 0.9926, 0.375, 0.9926, 0.07985, 0.08084, 0.1678, 0.05146, 0.438, 1.0, 0.2507, 0.01007, 0.2938, 0.02976, 0.09804, 0.09804, 0.3755, 1.0, 0.1588, 0.02807, 0.1678, 0.05146, 0.2495, 1.0, 0.25, 0.9926, 0.3125, 0.9926, 0.02807, 0.1588, 0.4375, 0.9926, 0.375, 0.9926, 0.375, 0.931, 0.4375, 0.931, 0.187, 1.0, 0.1875, 0.9926, 0.25, 0.9926, 0.01007, 0.2507, 0.375, 0.9926, 0.3125, 0.9926, 0.3125, 0.931, 0.375, 0.931, 0.1245, 1.0, 0.125, 0.9926, 0.1875, 0.9926, 0.0286, 0.3425, 0.3125, 0.9926, 0.25, 0.9926, 0.25, 0.931, 0.3125, 0.931, 0.8125, 0.5093, 0.875, 0.5093, 0.875, 0.5616, 0.8125, 0.5616, 0.06204, 1.0, 0.0625, 0.9926, 0.125, 0.9926, 0.08084, 0.4201, 0.25, 0.9926, 0.1875, 0.9926, 0.1875, 0.931, 0.25, 0.931, 0.1875, 0.9926, 0.125, 0.9926, 0.125, 0.931, 0.1875, 0.931, 0.125, 0.9926, 0.0625, 0.9926, 0.0625, 0.931, 0.125, 0.931, 0.6255, 1.0, 0.4485, 0.1678, 0.3322, 0.05146, 0.3748, 0.06329, 0.4485, 0.3322, 0.813, 1.0, 0.4192, 0.4201, 0.402, 0.402, 1.0, 0.9926, 0.9375, 0.9926, 0.9375, 0.931, 0.0, 0.931, 0.812, 1.0, 0.8125, 0.9926, 0.875, 0.9926, 0.4201, 0.4192, 0.0625, 0.8079, 1.0, 0.8079, 0.0, 0.7463, 0.0625, 0.7463, 0.75, 0.6231, 0.6875, 0.6231, 0.6875, 0.5616, 0.75, 0.5616, 1.0, 0.931, 0.9375, 0.931, 0.9375, 0.8694, 0.0, 0.8694, 0.9375, 0.6231, 0.875, 0.6231, 0.875, 0.5616, 0.9375, 0.5616, 1.0, 0.931, 0.0, 0.8694, 0.0625, 0.8694, 0.0625, 0.931, 0.0625, 0.931, 0.0625, 0.8694, 0.125, 0.8694, 0.125, 0.931, 0.125, 0.931, 0.125, 0.8694, 0.1875, 0.8694, 0.1875, 0.931, 0.1875, 0.931, 0.1875, 0.8694, 0.25, 0.8694, 0.25, 0.931, 0.25, 0.931, 0.25, 0.8694, 0.3125, 0.8694, 0.3125, 0.931, 0.3125, 0.931, 0.3125, 0.8694, 0.375, 0.8694, 0.375, 0.931, 0.375, 0.931, 0.375, 0.8694, 0.4375, 0.8694, 0.4375, 0.931, 0.4375, 0.931, 0.4375, 0.8694, 0.5, 0.8694, 0.5, 0.931, 0.5, 0.931, 0.5, 0.8694, 0.5625, 0.8694, 0.5625, 0.931, 0.5625, 0.931, 0.5625, 0.8694, 0.625, 0.8694, 0.625, 0.931, 0.625, 0.931, 0.625, 0.8694, 0.6875, 0.8694, 0.6875, 0.931, 0.6875, 0.931, 0.6875, 0.8694, 0.75, 0.8694, 0.75, 0.931, 0.75, 0.931, 0.75, 0.8694, 0.8125, 0.8694, 0.8125, 0.931, 0.8125, 0.931, 0.8125, 0.8694, 0.875, 0.8694, 0.875, 0.931, 0.875, 0.931, 0.875, 0.8694, 0.9375, 0.8694, 0.9375, 0.931, 0.875, 0.5093, 0.9375, 0.5093, 0.9375, 0.5616, 0.875, 0.5616, 0.0, 0.6231, 0.0625, 0.6231, 0.0625, 0.6847, 1.0, 0.6847, 0.875, 0.6231, 0.9375, 0.6231, 0.9375, 0.6847, 0.875, 0.6847, 0.8125, 0.6231, 0.875, 0.6231, 0.875, 0.6847, 0.8125, 0.6847, 0.75, 0.6231, 0.8125, 0.6231, 0.8125, 0.6847, 0.75, 0.6847, 0.6875, 0.6231, 0.75, 0.6231, 0.75, 0.6847, 0.6875, 0.6847, 0.625, 0.6231, 0.6875, 0.6231, 0.6875, 0.6847, 0.625, 0.6847, 0.5625, 0.6231, 0.625, 0.6231, 0.625, 0.6847, 0.5625, 0.6847, 0.5, 0.6231, 0.5625, 0.6231, 0.5625, 0.6847, 0.5, 0.6847, 0.4375, 0.6231, 0.5, 0.6231, 0.5, 0.6847, 0.4375, 0.6847, 0.375, 0.6231, 0.4375, 0.6231, 0.4375, 0.6847, 0.375, 0.6847, 0.3125, 0.6231, 0.375, 0.6231, 0.375, 0.6847, 0.3125, 0.6847, 0.25, 0.6231, 0.3125, 0.6231, 0.3125, 0.6847, 0.25, 0.6847, 0.1875, 0.6231, 0.25, 0.6231, 0.25, 0.6847, 0.1875, 0.6847, 0.125, 0.6231, 0.1875, 0.6231, 0.1875, 0.6847, 0.125, 0.6847, 0.0625, 0.6231, 0.125, 0.6231, 0.125, 0.6847, 0.0625, 0.6847, 0.9375, 0.6231, 0.0, 0.6231, 1.0, 0.6847, 0.9375, 0.6847, 0.0625, 0.5093, 1.0, 0.5093, 0.7492, 0.4899, 0.06302, 0.5, 0.8318, 0.4475, 0.9011, 0.4011, 0.8574, 0.3574, 0.8081, 0.3903, 0.0625, 0.5093, 0.125, 0.5093, 0.125, 0.5616, 0.0625, 0.5616, 0.9475, 0.3318, 0.9637, 0.25, 0.9019, 0.25, 0.8903, 0.3081, 0.0625, 0.5616, 0.0625, 0.6231, 1.0, 0.6231, 0.0, 0.5616, 0.9375, 0.5093, 0.0, 0.5093, 1.0, 0.5616, 0.9375, 0.5616, 0.0625, 0.7463, 1.0, 0.7463, 0.0, 0.6847, 0.0625, 0.6847, 0.06198, 0.5, 0.7508, 0.4899, 0.75, 0.4637, 0.6682, 0.4475, 0.1875, 0.8694, 0.125, 0.8694, 0.125, 0.8079, 0.1875, 0.8079, 0.25, 0.8694, 0.1875, 0.8694, 0.1875, 0.8079, 0.25, 0.8079, 0.3125, 0.8694, 0.25, 0.8694, 0.25, 0.8079, 0.3125, 0.8079, 0.375, 0.8694, 0.3125, 0.8694, 0.3125, 0.8079, 0.375, 0.8079, 0.4375, 0.8694, 0.375, 0.8694, 0.375, 0.8079, 0.4375, 0.8079, 0.5, 0.8694, 0.4375, 0.8694, 0.4375, 0.8079, 0.5, 0.8079, 0.5625, 0.8694, 0.5, 0.8694, 0.5, 0.8079, 0.5625, 0.8079, 0.625, 0.8694, 0.5625, 0.8694, 0.5625, 0.8079, 0.625, 0.8079, 0.6875, 0.8694, 0.625, 0.8694, 0.625, 0.8079, 0.6875, 0.8079, 0.75, 0.8694, 0.6875, 0.8694, 0.6875, 0.8079, 0.75, 0.8079, 0.8125, 0.8694, 0.75, 0.8694, 0.75, 0.8079, 0.8125, 0.8079, 0.875, 0.8694, 0.8125, 0.8694, 0.8125, 0.8079, 0.875, 0.8079, 0.9375, 0.8694, 0.875, 0.8694, 0.875, 0.8079, 0.9375, 0.8079, 1.0, 0.8694, 0.9375, 0.8694, 0.9375, 0.8079, 0.0, 0.8079, 0.125, 0.7463, 0.0625, 0.7463, 0.0625, 0.6847, 0.125, 0.6847, 0.1875, 0.7463, 0.125, 0.7463, 0.125, 0.6847, 0.1875, 0.6847, 1.0, 0.7463, 0.9375, 0.7463, 0.9375, 0.6847, 0.0, 0.6847, 0.9375, 0.7463, 0.875, 0.7463, 0.875, 0.6847, 0.9375, 0.6847, 0.875, 0.7463, 0.8125, 0.7463, 0.8125, 0.6847, 0.875, 0.6847, 0.8125, 0.7463, 0.75, 0.7463, 0.75, 0.6847, 0.8125, 0.6847, 0.75, 0.7463, 0.6875, 0.7463, 0.6875, 0.6847, 0.75, 0.6847, 0.6875, 0.7463, 0.625, 0.7463, 0.625, 0.6847, 0.6875, 0.6847, 0.625, 0.7463, 0.5625, 0.7463, 0.5625, 0.6847, 0.625, 0.6847, 0.5625, 0.7463, 0.5, 0.7463, 0.5, 0.6847, 0.5625, 0.6847, 0.5, 0.7463, 0.4375, 0.7463, 0.4375, 0.6847, 0.5, 0.6847, 0.4375, 0.7463, 0.375, 0.7463, 0.375, 0.6847, 0.4375, 0.6847, 0.375, 0.7463, 0.3125, 0.7463, 0.3125, 0.6847, 0.375, 0.6847, 0.3125, 0.7463, 0.25, 0.7463, 0.25, 0.6847, 0.3125, 0.6847, 0.9375, 0.7463, 0.0, 0.7463, 1.0, 0.8079, 0.9375, 0.8079, 0.0625, 0.7463, 0.125, 0.7463, 0.125, 0.8079, 0.0625, 0.8079, 0.125, 0.7463, 0.1875, 0.7463, 0.1875, 0.8079, 0.125, 0.8079, 0.1875, 0.7463, 0.25, 0.7463, 0.25, 0.8079, 0.1875, 0.8079, 0.25, 0.7463, 0.3125, 0.7463, 0.3125, 0.8079, 0.25, 0.8079, 0.3125, 0.7463, 0.375, 0.7463, 0.375, 0.8079, 0.3125, 0.8079, 0.375, 0.7463, 0.4375, 0.7463, 0.4375, 0.8079, 0.375, 0.8079, 0.4375, 0.7463, 0.5, 0.7463, 0.5, 0.8079, 0.4375, 0.8079, 0.5, 0.7463, 0.5625, 0.7463, 0.5625, 0.8079, 0.5, 0.8079, 0.5625, 0.7463, 0.625, 0.7463, 0.625, 0.8079, 0.5625, 0.8079, 0.625, 0.7463, 0.6875, 0.7463, 0.6875, 0.8079, 0.625, 0.8079, 0.6875, 0.7463, 0.75, 0.7463, 0.75, 0.8079, 0.6875, 0.8079, 0.75, 0.7463, 0.8125, 0.7463, 0.8125, 0.8079, 0.75, 0.8079, 0.8125, 0.7463, 0.875, 0.7463, 0.875, 0.8079, 0.8125, 0.8079, 0.8125, 0.6231, 0.75, 0.6231, 0.75, 0.5616, 0.8125, 0.5616, 0.875, 0.7463, 0.9375, 0.7463, 0.9375, 0.8079, 0.875, 0.8079, 0.0625, 0.5616, 1.0, 0.5616, 0.0, 0.5093, 0.0625, 0.5093, 0.25, 0.7463, 0.1875, 0.7463, 0.1875, 0.6847, 0.25, 0.6847, 0.9011, 0.4011, 0.9475, 0.3318, 0.8903, 0.3081, 0.8574, 0.3574, 0.125, 0.5093, 0.1875, 0.5093, 0.1875, 0.5616, 0.125, 0.5616, 0.1875, 0.5093, 0.25, 0.5093, 0.25, 0.5616, 0.1875, 0.5616, 0.25, 0.5093, 0.3125, 0.5093, 0.3125, 0.5616, 0.25, 0.5616, 0.3125, 0.5093, 0.375, 0.5093, 0.375, 0.5616, 0.3125, 0.5616, 0.375, 0.5093, 0.4375, 0.5093, 0.4375, 0.5616, 0.375, 0.5616, 0.4375, 0.5093, 0.5, 0.5093, 0.5, 0.5616, 0.4375, 0.5616, 0.5, 0.5093, 0.5625, 0.5093, 0.5625, 0.5616, 0.5, 0.5616, 0.5625, 0.5093, 0.625, 0.5093, 0.625, 0.5616, 0.5625, 0.5616, 0.625, 0.5093, 0.6875, 0.5093, 0.6875, 0.5616, 0.625, 0.5616, 0.6875, 0.5093, 0.75, 0.5093, 0.75, 0.5616, 0.6875, 0.5616, 0.75, 0.5093, 0.8125, 0.5093, 0.8125, 0.5616, 0.75, 0.5616, 0.25, 0.4649, 0.0004649, 1.0, 0.1575, 0.4714, 0.1678, 0.4485, 0.75, 0.3917, 0.8042, 0.3809, 0.8502, 0.3502, 0.8809, 0.3042, 0.8917, 0.25, 0.8809, 0.1958, 0.8502, 0.1498, 0.8042, 0.1191, 0.75, 0.1083, 0.6958, 0.1191, 0.6498, 0.1498, 0.6191, 0.1958, 0.6083, 0.25, 0.6191, 0.3042, 0.6498, 0.3502, 0.6958, 0.3809, 0.8042, 0.3809, 0.8042, 0.3809, 0.75, 0.3917, 0.75, 0.3917, 0.6958, 0.3809, 0.75, 0.3917, 0.75, 0.3917, 0.6958, 0.3809, 0.6958, 0.3809, 0.6958, 0.3809, 0.6498, 0.3502, 0.6498, 0.3502, 0.6498, 0.3502, 0.6498, 0.3502, 0.6191, 0.3042, 0.6191, 0.3042, 0.6191, 0.3042, 0.6191, 0.3042, 0.6083, 0.25, 0.6083, 0.25, 0.6083, 0.25, 0.6083, 0.25, 0.6191, 0.1958, 0.6191, 0.1958, 0.6191, 0.1958, 0.6191, 0.1958, 0.6498, 0.1498, 0.6498, 0.1498, 0.6498, 0.1498, 0.6498, 0.1498, 0.6958, 0.1191, 0.6958, 0.1191, 0.6958, 0.1191, 0.6958, 0.1191, 0.75, 0.1083, 0.75, 0.1083, 0.75, 0.1083, 0.75, 0.1083, 0.8042, 0.1191, 0.8042, 0.1191, 0.8042, 0.1191, 0.8042, 0.1191, 0.8502, 0.1498, 0.8502, 0.1498, 0.8502, 0.1498, 0.8502, 0.1498, 0.8809, 0.1958, 0.8809, 0.1958, 0.8809, 0.1958, 0.8809, 0.1958, 0.8917, 0.25, 0.8917, 0.25, 0.8917, 0.25, 0.8917, 0.25, 0.8809, 0.3042, 0.8809, 0.3042, 0.8809, 0.3042, 0.8809, 0.3042, 0.8502, 0.3502, 0.8502, 0.3502, 0.8502, 0.3502, 0.8502, 0.3502, 0.8042, 0.3809, 0.8042, 0.3809, 0.0005152, 0.5, 1.0, 0.5093, 0.9375, 0.5093, 0.8411, 0.472, 0.75, 0.4637, 0.9995, 0.5, 0.8425, 0.4714, 0.8318, 0.4475, 0.402, 0.402, 0.8755, 1.0, 0.3412, 0.4719, 0.3322, 0.4485, 0.9011, 0.4011, 0.8745, 0.5, 0.972, 0.3411, 0.9475, 0.3318, 0.9475, 0.1682, 0.9011, 0.09887, 0.8574, 0.1426, 0.8903, 0.1919, 0.7505, 0.5, 0.75, 0.5093, 0.6875, 0.5093, 0.972, 0.1589, 0.9475, 0.3318, 0.812, 0.5, 0.9899, 0.2492, 0.9637, 0.25, 0.9011, 0.09887, 0.8318, 0.05253, 0.8081, 0.1097, 0.8574, 0.1426, 0.688, 0.5, 0.6875, 0.5093, 0.625, 0.5093, 0.9202, 0.08089, 0.9637, 0.25, 0.7495, 0.5, 0.9714, 0.1575, 0.9475, 0.1682, 0.8318, 0.05253, 0.75, 0.03626, 0.75, 0.09811, 0.8081, 0.1097, 0.6255, 0.5, 0.625, 0.5093, 0.5625, 0.5093, 0.8425, 0.02863, 0.9475, 0.1682, 0.687, 0.5, 0.9191, 0.0798, 0.9011, 0.09887, 0.75, 0.03626, 0.6682, 0.05253, 0.6919, 0.1097, 0.75, 0.09811, 0.563, 0.5, 0.5625, 0.5093, 0.5, 0.5093, 0.7508, 0.01008, 0.9011, 0.09887, 0.6245, 0.5, 0.8411, 0.02804, 0.8318, 0.05253, 0.6682, 0.05253, 0.5989, 0.09887, 0.6426, 0.1426, 0.6919, 0.1097, 0.5005, 0.5, 0.5, 0.5093, 0.4375, 0.5093, 0.6589, 0.02804, 0.8318, 0.05253, 0.562, 0.5, 0.7492, 0.01008, 0.75, 0.03626, 0.5989, 0.09887, 0.5525, 0.1682, 0.6097, 0.1919, 0.6426, 0.1426, 0.438, 0.5, 0.4375, 0.5093, 0.375, 0.5093, 0.5809, 0.0798, 0.75, 0.03626, 0.4995, 0.5, 0.6575, 0.02863, 0.6682, 0.05253, 0.5525, 0.1682, 0.5363, 0.25, 0.5981, 0.25, 0.6097, 0.1919, 0.3755, 0.5, 0.375, 0.5093, 0.3125, 0.5093, 0.5286, 0.1575, 0.6682, 0.05253, 0.437, 0.5, 0.5798, 0.08089, 0.5989, 0.09887, 0.5363, 0.25, 0.5525, 0.3318, 0.6097, 0.3081, 0.5981, 0.25, 0.313, 0.5, 0.3125, 0.5093, 0.25, 0.5093, 0.5101, 0.2492, 0.5989, 0.09887, 0.3745, 0.5, 0.528, 0.1589, 0.5525, 0.1682, 0.5525, 0.3318, 0.5989, 0.4011, 0.6426, 0.3574, 0.6097, 0.3081, 0.2505, 0.5, 0.25, 0.5093, 0.1875, 0.5093, 0.528, 0.3411, 0.5525, 0.1682, 0.312, 0.5, 0.5101, 0.2508, 0.5363, 0.25, 0.5989, 0.4011, 0.6682, 0.4475, 0.6919, 0.3903, 0.6426, 0.3574, 0.188, 0.5, 0.1875, 0.5093, 0.125, 0.5093, 0.5798, 0.4191, 0.5363, 0.25, 0.2495, 0.5, 0.5286, 0.3425, 0.5525, 0.3318, 0.1255, 0.5, 0.125, 0.5093, 0.0625, 0.5093, 0.6575, 0.4714, 0.5525, 0.3318, 0.187, 0.5, 0.5809, 0.4202, 0.5989, 0.4011, 0.75, 0.4637, 0.8318, 0.4475, 0.8081, 0.3903, 0.75, 0.4019, 0.6682, 0.4475, 0.75, 0.4637, 0.75, 0.4019, 0.6919, 0.3903, 0.5989, 0.4011, 0.1245, 0.5, 0.6589, 0.472, 0.6682, 0.4475, 0.938, 0.5, 0.9375, 0.5093, 0.875, 0.5093, 0.9191, 0.4202, 0.8745, 1.0, 0.875, 0.9926, 0.9375, 0.9926, 0.3425, 0.4714, 0.8755, 0.5, 0.875, 0.5093, 0.8125, 0.5093, 0.9714, 0.3425, 0.8318, 0.4475, 0.937, 0.5, 0.9202, 0.4191, 0.9011, 0.4011, 0.813, 0.5, 0.8125, 0.5093, 0.75, 0.5093, 0.9899, 0.2508, 0.8042, 0.3809, 0.8081, 0.3903, 0.8574, 0.3574, 0.8502, 0.3502, 0.75, 0.3917, 0.75, 0.4019, 0.8081, 0.3903, 0.8042, 0.3809, 0.8502, 0.3502, 0.8574, 0.3574, 0.8903, 0.3081, 0.8809, 0.3042, 0.8809, 0.3042, 0.8903, 0.3081, 0.9019, 0.25, 0.8917, 0.25, 0.8917, 0.25, 0.9019, 0.25, 0.8903, 0.1919, 0.8809, 0.1958, 0.8809, 0.1958, 0.8903, 0.1919, 0.8574, 0.1426, 0.8502, 0.1498, 0.8502, 0.1498, 0.8574, 0.1426, 0.8081, 0.1097, 0.8042, 0.1191, 0.8042, 0.1191, 0.8081, 0.1097, 0.75, 0.09811, 0.75, 0.1083, 0.75, 0.1083, 0.75, 0.09811, 0.6919, 0.1097, 0.6958, 0.1191, 0.6958, 0.1191, 0.6919, 0.1097, 0.6426, 0.1426, 0.6498, 0.1498, 0.6498, 0.1498, 0.6426, 0.1426, 0.6097, 0.1919, 0.6191, 0.1958, 0.6191, 0.1958, 0.6097, 0.1919, 0.5981, 0.25, 0.6083, 0.25, 0.6083, 0.25, 0.5981, 0.25, 0.6097, 0.3081, 0.6191, 0.3042, 0.6191, 0.3042, 0.6097, 0.3081, 0.6426, 0.3574, 0.6498, 0.3502, 0.6498, 0.3502, 0.6426, 0.3574, 0.6919, 0.3903, 0.6958, 0.3809, 0.6919, 0.3903, 0.75, 0.4019, 0.75, 0.3917, 0.6958, 0.3809, 1.0, 0.6231, 0.9375, 0.6231, 0.9375, 0.5616, 0.0, 0.5616, 0.125, 0.6231, 0.0625, 0.6231, 0.0625, 0.5616, 0.125, 0.5616, 0.1875, 0.6231, 0.125, 0.6231, 0.125, 0.5616, 0.1875, 0.5616, 0.25, 0.6231, 0.1875, 0.6231, 0.1875, 0.5616, 0.25, 0.5616, 0.3125, 0.6231, 0.25, 0.6231, 0.25, 0.5616, 0.3125, 0.5616, 0.375, 0.6231, 0.3125, 0.6231, 0.3125, 0.5616, 0.375, 0.5616, 0.4375, 0.6231, 0.375, 0.6231, 0.375, 0.5616, 0.4375, 0.5616, 0.5, 0.6231, 0.4375, 0.6231, 0.4375, 0.5616, 0.5, 0.5616, 0.5625, 0.6231, 0.5, 0.6231, 0.5, 0.5616, 0.5625, 0.5616, 0.625, 0.6231, 0.5625, 0.6231, 0.5625, 0.5616, 0.625, 0.5616, 0.6875, 0.6231, 0.625, 0.6231, 0.625, 0.5616, 0.6875, 0.5616, 0.875, 0.6231, 0.8125, 0.6231, 0.8125, 0.5616, 0.875, 0.5616, 0.7495, 1.0, 0.75, 0.9926, 0.8125, 0.9926, 0.4719, 0.3412, 0.0625, 0.8694, 1.0, 0.8694, 0.0, 0.8079, 0.0625, 0.8079, 1.0, 1.0, 1.0, 1.0, 0.9375, 1.0, 0.9375, 1.0, 0.875, 1.0, 0.9375, 1.0, 0.9375, 1.0, 0.875, 1.0, 0.875, 1.0, 0.875, 1.0, 0.8125, 1.0, 0.8125, 1.0, 0.75, 1.0, 0.8125, 1.0, 0.8125, 1.0, 0.75, 1.0, 0.6875, 1.0, 0.75, 1.0, 0.75, 1.0, 0.6875, 1.0, 0.625, 1.0, 0.6875, 1.0, 0.6875, 1.0, 0.625, 1.0, 0.5625, 1.0, 0.625, 1.0, 0.625, 1.0, 0.5625, 1.0, 0.5, 1.0, 0.5625, 1.0, 0.5625, 1.0, 0.5, 1.0, 0.4375, 1.0, 0.5, 1.0, 0.5, 1.0, 0.4375, 1.0, 0.4375, 1.0, 0.4375, 1.0, 0.375, 1.0, 0.375, 1.0, 0.3125, 1.0, 0.375, 1.0, 0.375, 1.0, 0.3125, 1.0, 0.3125, 1.0, 0.3125, 1.0, 0.25, 1.0, 0.25, 1.0, 0.1875, 1.0, 0.25, 1.0, 0.25, 1.0, 0.1875, 1.0, 0.125, 1.0, 0.1875, 1.0, 0.1875, 1.0, 0.125, 1.0, 0.0625, 1.0, 0.125, 1.0, 0.125, 1.0, 0.0625, 1.0, 0.8125, 1.0, 0.875, 1.0, 0.875, 1.0, 0.8125, 1.0, 0.0, 1.0, 0.0625, 1.0, 0.0625, 1.0, 0.0, 1.0, 0.75, 0.49, 0.8418, 0.4717, 0.9197, 0.4197, 0.9717, 0.3418, 0.99, 0.25, 0.9717, 0.1582, 0.9197, 0.08029, 0.8418, 0.02827, 0.75, 0.01, 0.6582, 0.02827, 0.5803, 0.08029, 0.5283, 0.1582, 0.51, 0.25, 0.5283, 0.3418, 0.5803, 0.4197, 0.6582, 0.4717, 0.04196, 0.1638, 0.02482, 0.25, 0.01, 0.25, 0.02827, 0.1582, 0.5, 1.0, 0.5625, 1.0, 0.5625, 1.0, 0.5, 1.0, 0.3125, 1.0, 0.3125, 1.0, 0.25, 1.0, 0.25, 1.0, 0.9375, 1.0, 1.0, 1.0, 1.0, 1.0, 0.9375, 1.0, 0.625, 1.0, 0.6875, 1.0, 0.6875, 1.0, 0.625, 1.0, 0.375, 1.0, 0.4375, 1.0, 0.4375, 1.0, 0.375, 1.0, 0.0625, 1.0, 0.125, 1.0, 0.125, 1.0, 0.0625, 1.0, 0.75, 1.0, 0.8125, 1.0, 0.8125, 1.0, 0.75, 1.0, 0.1875, 1.0, 0.25, 1.0, 0.25, 1.0, 0.1875, 1.0, 0.875, 1.0, 0.9375, 1.0, 0.9375, 1.0, 0.875, 1.0, 0.3125, 1.0, 0.375, 1.0, 0.375, 1.0, 0.3125, 1.0, 0.4375, 1.0, 0.5, 1.0, 0.5, 1.0, 0.4375, 1.0, 0.5625, 1.0, 0.625, 1.0, 0.625, 1.0, 0.5625, 1.0, 0.0, 1.0, 0.0625, 1.0, 0.0625, 1.0, 0.0, 1.0, 0.6875, 1.0, 0.75, 1.0, 0.75, 1.0, 0.6875, 1.0, 0.125, 1.0, 0.1875, 1.0, 0.1875, 1.0, 0.125, 1.0, 0.458, 0.3362, 0.4092, 0.4092, 0.4092, 0.4092, 0.458, 0.3362, 0.458, 0.1638, 0.4092, 0.09078, 0.4197, 0.08029, 0.4717, 0.1582, 0.02482, 0.25, 0.04196, 0.3362, 0.02827, 0.3418, 0.01, 0.25, 0.4092, 0.09078, 0.3362, 0.04196, 0.3418, 0.02827, 0.4197, 0.08029, 0.04196, 0.3362, 0.09078, 0.4092, 0.08029, 0.4197, 0.02827, 0.3418, 0.25, 0.4752, 0.3362, 0.458, 0.3418, 0.4717, 0.25, 0.49, 0.3362, 0.04196, 0.25, 0.02482, 0.25, 0.01, 0.3418, 0.02827, 0.09078, 0.4092, 0.1638, 0.458, 0.1582, 0.4717, 0.08029, 0.4197, 0.3362, 0.458, 0.4092, 0.4092, 0.4197, 0.4197, 0.3418, 0.4717, 0.25, 0.02482, 0.1638, 0.04196, 0.1582, 0.02827, 0.25, 0.01, 0.1638, 0.458, 0.25, 0.4752, 0.25, 0.49, 0.1582, 0.4717, 0.4092, 0.4092, 0.458, 0.3362, 0.4717, 0.3418, 0.4197, 0.4197, 0.1638, 0.04196, 0.09078, 0.09078, 0.08029, 0.08029, 0.1582, 0.02827, 0.458, 0.3362, 0.4752, 0.25, 0.49, 0.25, 0.4717, 0.3418, 0.09078, 0.09078, 0.04196, 0.1638, 0.02827, 0.1582, 0.08029, 0.08029, 0.4752, 0.25, 0.458, 0.1638, 0.4717, 0.1582, 0.49, 0.25, 0.3362, 0.458, 0.25, 0.4752, 0.25, 0.4752, 0.3362, 0.458, 0.4092, 0.4092, 0.3362, 0.458, 0.3362, 0.458, 0.4092, 0.4092, 0.4092, 0.4092, 0.4092, 0.4092, 0.458, 0.3362, 0.458, 0.3362, 0.4752, 0.25, 0.458, 0.3362, 0.458, 0.3362, 0.4752, 0.25, 0.458, 0.1638, 0.4752, 0.25, 0.4752, 0.25, 0.458, 0.1638, 0.4092, 0.09078, 0.458, 0.1638, 0.458, 0.1638, 0.4092, 0.09078, 0.3362, 0.04196, 0.4092, 0.09078, 0.4092, 0.09078, 0.3362, 0.04196, 0.25, 0.02482, 0.3362, 0.04196, 0.3362, 0.04196, 0.25, 0.02482, 0.1638, 0.04196, 0.25, 0.02482, 0.25, 0.02482, 0.1638, 0.04196, 0.1638, 0.04196, 0.1638, 0.04196, 0.09078, 0.09078, 0.09078, 0.09078, 0.04196, 0.1638, 0.09078, 0.09078, 0.09078, 0.09078, 0.04196, 0.1638, 0.02482, 0.25, 0.04196, 0.1638, 0.04196, 0.1638, 0.02482, 0.25, 0.04196, 0.3362, 0.02482, 0.25, 0.02482, 0.25, 0.04196, 0.3362, 0.09078, 0.4092, 0.04196, 0.3362, 0.04196, 0.3362, 0.09078, 0.4092, 0.1638, 0.458, 0.09078, 0.4092, 0.09078, 0.4092, 0.1638, 0.458, 0.25, 0.4752, 0.1638, 0.458, 0.1638, 0.458, 0.25, 0.4752, 0.458, 0.1638, 0.4752, 0.25, 0.4752, 0.25, 0.458, 0.1638, 0.09078, 0.09078, 0.1638, 0.04196, 0.1638, 0.04196, 0.09078, 0.09078, 0.4752, 0.25, 0.458, 0.3362, 0.458, 0.3362, 0.4752, 0.25, 0.04196, 0.1638, 0.09078, 0.09078, 0.09078, 0.09078, 0.04196, 0.1638, 0.458, 0.1638, 0.4752, 0.25, 0.4752, 0.25, 0.458, 0.1638, 0.02482, 0.25, 0.04196, 0.1638, 0.04196, 0.1638, 0.02482, 0.25, 0.4092, 0.09078, 0.458, 0.1638, 0.458, 0.1638, 0.4092, 0.09078, 0.04196, 0.3362, 0.02482, 0.25, 0.02482, 0.25, 0.04196, 0.3362, 0.3362, 0.04196, 0.4092, 0.09078, 0.4092, 0.09078, 0.3362, 0.04196, 0.09078, 0.4092, 0.04196, 0.3362, 0.04196, 0.3362, 0.09078, 0.4092, 0.3362, 0.458, 0.25, 0.4752, 0.25, 0.4752, 0.3362, 0.458, 0.25, 0.02482, 0.3362, 0.04196, 0.3362, 0.04196, 0.25, 0.02482, 0.1638, 0.458, 0.09078, 0.4092, 0.09078, 0.4092, 0.1638, 0.458, 0.4092, 0.4092, 0.3362, 0.458, 0.3362, 0.458, 0.4092, 0.4092, 0.1638, 0.04196, 0.25, 0.02482, 0.25, 0.02482, 0.1638, 0.04196, 0.25, 0.4752, 0.1638, 0.458, 0.1638, 0.458, 0.25, 0.4752, 0.1875, 1.0, 0.125, 1.0, 0.125, 0.5, 0.1875, 0.5, 0.02482, 0.25, 0.04196, 0.1638, 0.04198, 0.1638, 0.02484, 0.25, 0.4092, 0.09078, 0.458, 0.1638, 0.458, 0.1638, 0.4092, 0.09079, 0.04196, 0.3362, 0.02482, 0.25, 0.02484, 0.25, 0.04198, 0.3362, 0.3362, 0.04196, 0.4092, 0.09078, 0.4092, 0.09079, 0.3362, 0.04198, 0.09078, 0.4092, 0.04196, 0.3362, 0.04198, 0.3362, 0.09079, 0.4092, 0.3362, 0.458, 0.25, 0.4752, 0.25, 0.4752, 0.3362, 0.458, 0.25, 0.02482, 0.3362, 0.04196, 0.3362, 0.04198, 0.25, 0.02484, 0.1638, 0.458, 0.09078, 0.4092, 0.09079, 0.4092, 0.1638, 0.458, 0.4092, 0.4092, 0.3362, 0.458, 0.3362, 0.458, 0.4092, 0.4092, 0.1638, 0.04196, 0.25, 0.02482, 0.25, 0.02484, 0.1638, 0.04198, 0.25, 0.4752, 0.1638, 0.458, 0.1638, 0.458, 0.25, 0.4752, 0.458, 0.3362, 0.4092, 0.4092, 0.4092, 0.4092, 0.458, 0.3362, 0.09078, 0.09078, 0.1638, 0.04196, 0.1638, 0.04198, 0.09079, 0.09079, 0.75, 1.0, 0.6875, 1.0, 0.6875, 0.5, 0.75, 0.5, 0.04196, 0.1638, 0.09078, 0.09078, 0.09079, 0.09079, 0.04198, 0.1638, 0.9375, 1.0, 0.875, 1.0, 0.875, 0.5, 0.9375, 0.5, 0.4752, 0.25, 0.458, 0.3362, 0.458, 0.3362, 0.4752, 0.25, 0.5625, 1.0, 0.5, 1.0, 0.5, 0.5, 0.5625, 0.5, 0.125, 1.0, 0.0625, 1.0, 0.0625, 0.5, 0.125, 0.5, 0.5, 1.0, 0.4375, 1.0, 0.4375, 0.5, 0.5, 0.5, 0.25, 0.4554, 0.1714, 0.4397, 0.1048, 0.3952, 0.06028, 0.3286, 0.04464, 0.25, 0.06028, 0.1714, 0.1048, 0.1048, 0.1714, 0.06028, 0.25, 0.04464, 0.3286, 0.06028, 0.3952, 0.1048, 0.4397, 0.1714, 0.4554, 0.25, 0.4397, 0.3286, 0.3952, 0.3952, 0.3286, 0.4397, 1.0, 1.0, 0.9375, 1.0, 0.9375, 0.5, 1.0, 0.5, 0.4375, 1.0, 0.375, 1.0, 0.375, 0.5, 0.4375, 0.5, 0.875, 1.0, 0.8125, 1.0, 0.8125, 0.5, 0.875, 0.5, 0.4752, 0.25, 0.458, 0.3362, 0.458, 0.3362, 0.4752, 0.25, 0.375, 1.0, 0.3125, 1.0, 0.3125, 0.5, 0.375, 0.5, 0.8125, 1.0, 0.75, 1.0, 0.75, 0.5, 0.8125, 0.5, 0.3125, 1.0, 0.25, 1.0, 0.25, 0.5, 0.3125, 0.5, 0.6875, 1.0, 0.625, 1.0, 0.625, 0.5, 0.6875, 0.5, 0.25, 1.0, 0.1875, 1.0, 0.1875, 0.5, 0.25, 0.5, 0.3362, 0.458, 0.25, 0.4752, 0.25, 0.4751, 0.3362, 0.458, 0.3362, 0.458, 0.25, 0.4751, 0.25, 0.4629, 0.3315, 0.4467, 0.3315, 0.4467, 0.25, 0.4629, 0.25, 0.4554, 0.3286, 0.4397, 0.25, 0.4752, 0.25, 0.4752, 0.3362, 0.458, 0.3362, 0.458, 0.4092, 0.4092, 0.3362, 0.458, 0.3362, 0.458, 0.4092, 0.4092, 0.4092, 0.4092, 0.3362, 0.458, 0.3315, 0.4467, 0.4006, 0.4006, 0.4006, 0.4006, 0.3315, 0.4467, 0.3286, 0.4397, 0.3952, 0.3952, 0.3362, 0.458, 0.3362, 0.458, 0.4092, 0.4092, 0.4092, 0.4092, 0.458, 0.3362, 0.4092, 0.4092, 0.4092, 0.4092, 0.458, 0.3362, 0.458, 0.3362, 0.4092, 0.4092, 0.4006, 0.4006, 0.4467, 0.3315, 0.4467, 0.3315, 0.4006, 0.4006, 0.3952, 0.3952, 0.4397, 0.3286, 0.458, 0.3362, 0.4092, 0.4092, 0.4092, 0.4092, 0.458, 0.3362, 0.4752, 0.25, 0.458, 0.3362, 0.458, 0.3362, 0.4751, 0.25, 0.4751, 0.25, 0.458, 0.3362, 0.4467, 0.3315, 0.4629, 0.25, 0.4629, 0.25, 0.4467, 0.3315, 0.4397, 0.3286, 0.4554, 0.25, 0.625, 1.0, 0.5625, 1.0, 0.5625, 0.5, 0.625, 0.5, 0.458, 0.1638, 0.4752, 0.25, 0.4751, 0.25, 0.458, 0.1638, 0.458, 0.1638, 0.4751, 0.25, 0.4629, 0.25, 0.4467, 0.1685, 0.4467, 0.1685, 0.4629, 0.25, 0.4554, 0.25, 0.4397, 0.1714, 0.458, 0.1638, 0.4752, 0.25, 0.4752, 0.25, 0.458, 0.1638, 0.4092, 0.09079, 0.458, 0.1638, 0.458, 0.1638, 0.4092, 0.09082, 0.4092, 0.09082, 0.458, 0.1638, 0.4467, 0.1685, 0.4006, 0.09943, 0.4006, 0.09943, 0.4467, 0.1685, 0.4397, 0.1714, 0.3952, 0.1048, 0.458, 0.1638, 0.458, 0.1638, 0.4092, 0.09078, 0.4092, 0.09078, 0.3362, 0.04198, 0.4092, 0.09079, 0.4092, 0.09082, 0.3362, 0.04201, 0.3362, 0.04201, 0.4092, 0.09082, 0.4006, 0.09943, 0.3315, 0.05327, 0.3315, 0.05327, 0.4006, 0.09943, 0.3952, 0.1048, 0.3286, 0.06028, 0.3362, 0.04196, 0.4092, 0.09078, 0.4092, 0.09078, 0.3362, 0.04196, 0.25, 0.02484, 0.3362, 0.04198, 0.3362, 0.04201, 0.25, 0.02488, 0.25, 0.02488, 0.3362, 0.04201, 0.3315, 0.05327, 0.25, 0.03706, 0.25, 0.03706, 0.3315, 0.05327, 0.3286, 0.06028, 0.25, 0.04464, 0.25, 0.02482, 0.3362, 0.04196, 0.3362, 0.04196, 0.25, 0.02482, 0.1638, 0.04198, 0.25, 0.02484, 0.25, 0.02488, 0.1638, 0.04201, 0.1638, 0.04201, 0.25, 0.02488, 0.25, 0.03706, 0.1685, 0.05327, 0.1685, 0.05327, 0.25, 0.03706, 0.25, 0.04464, 0.1714, 0.06028, 0.1638, 0.04196, 0.25, 0.02482, 0.25, 0.02482, 0.1638, 0.04196, 0.09079, 0.09079, 0.1638, 0.04198, 0.1638, 0.04201, 0.09082, 0.09082, 0.09082, 0.09082, 0.1638, 0.04201, 0.1685, 0.05327, 0.09943, 0.09943, 0.09943, 0.09943, 0.1685, 0.05327, 0.1714, 0.06028, 0.1048, 0.1048, 0.09078, 0.09078, 0.1638, 0.04196, 0.1638, 0.04196, 0.09078, 0.09078, 0.04198, 0.1638, 0.09079, 0.09079, 0.09082, 0.09082, 0.04201, 0.1638, 0.04201, 0.1638, 0.09082, 0.09082, 0.09943, 0.09943, 0.05327, 0.1685, 0.05327, 0.1685, 0.09943, 0.09943, 0.1048, 0.1048, 0.06028, 0.1714, 0.04196, 0.1638, 0.09078, 0.09078, 0.09078, 0.09078, 0.04196, 0.1638, 0.02484, 0.25, 0.04198, 0.1638, 0.04201, 0.1638, 0.02488, 0.25, 0.02488, 0.25, 0.04201, 0.1638, 0.05327, 0.1685, 0.03706, 0.25, 0.03706, 0.25, 0.05327, 0.1685, 0.06028, 0.1714, 0.04464, 0.25, 0.02482, 0.25, 0.04196, 0.1638, 0.04196, 0.1638, 0.02482, 0.25, 0.04198, 0.3362, 0.02484, 0.25, 0.02488, 0.25, 0.04201, 0.3362, 0.04201, 0.3362, 0.02488, 0.25, 0.03706, 0.25, 0.05327, 0.3315, 0.05327, 0.3315, 0.03706, 0.25, 0.04464, 0.25, 0.06028, 0.3286, 0.04196, 0.3362, 0.02482, 0.25, 0.02482, 0.25, 0.04196, 0.3362, 0.09079, 0.4092, 0.04198, 0.3362, 0.04201, 0.3362, 0.09082, 0.4092, 0.09082, 0.4092, 0.04201, 0.3362, 0.05327, 0.3315, 0.09943, 0.4006, 0.09943, 0.4006, 0.05327, 0.3315, 0.06028, 0.3286, 0.1048, 0.3952, 0.09078, 0.4092, 0.04196, 0.3362, 0.04196, 0.3362, 0.09078, 0.4092, 0.1638, 0.458, 0.09079, 0.4092, 0.09082, 0.4092, 0.1638, 0.458, 0.1638, 0.458, 0.09082, 0.4092, 0.09943, 0.4006, 0.1685, 0.4467, 0.1685, 0.4467, 0.09943, 0.4006, 0.1048, 0.3952, 0.1714, 0.4397, 0.1638, 0.458, 0.09078, 0.4092, 0.09078, 0.4092, 0.1638, 0.458, 0.25, 0.4752, 0.1638, 0.458, 0.1638, 0.458, 0.25, 0.4751, 0.25, 0.4751, 0.1638, 0.458, 0.1685, 0.4467, 0.25, 0.4629, 0.25, 0.4629, 0.1685, 0.4467, 0.1714, 0.4397, 0.25, 0.4554, 0.1638, 0.458, 0.1638, 0.458, 0.25, 0.4752, 0.25, 0.4752, 0.0625, 1.0, 0.0, 1.0, 0.0, 0.5, 0.0625, 0.5, 0.375, 0.0, 0.375, 0.0, 0.375, 0.0, 0.375, 0.0, 0.0, 0.0, 0.0, 0.0, 0.0, 0.0, 0.0, 0.0, 0.375, 0.0, 0.375, 0.25, 0.375, 0.25, 0.375, 0.0, 0.0, 0.0, 0.0, 0.0, 0.0, 0.0, 0.0, 0.0, 0.375, 0.0, 0.375, 0.25, 0.375, 0.25, 0.375, 0.0, 0.375, 0.9375, 0.375, 1.0, 0.375, 1.0, 0.375, 0.9375, 0.375, 0.9375, 0.375, 1.0, 0.375, 1.0, 0.375, 0.9375, 0.375, 0.0, 0.375, 0.0, 0.375, 0.0, 0.375, 0.0, 0.375, 0.9375, 0.5839, 0.9375, 0.5839, 1.0, 0.375, 1.0, 0.0, 0.0, 0.0, 0.0, 0.0, 0.0, 0.0, 0.0, 0.625, 0.9375, 0.625, 1.0, 0.5996, 1.0, 0.5996, 0.9375, 0.5996, 0.9375, 0.5996, 1.0, 0.5839, 1.0, 0.5839, 0.9375, 0.4219, 0.01945, 0.5317, 0.01945, 0.5317, 0.01945, 0.4219, 0.01945, 0.0, 0.0, 0.0, 0.0, 0.0, 0.0, 0.0, 0.0, 0.4765, 0.125, 0.4132, 0.1884, 0.4132, 0.1884, 0.4765, 0.125, 0.3916, 0.04005, 0.3916, 0.1794, 0.3799, 0.2382, 0.375, 0.25, 0.375, 0.0, 0.5, 0.0975, 0.5453, 0.05224, 0.6017, 0.009659, 0.6017, 0.009656, 0.6072, 0.01784, 0.5, 0.125, 0.0, 0.0, 0.0, 0.0, 0.0, 0.0, 0.0, 0.0, 0.0, 0.0, 0.0, 0.0, 0.0, 0.0, 0.0, 0.0, 0.0, 0.0, 0.0, 0.0, 0.125, 0.5, 0.1875, 0.5, 0.1875, 0.75, 0.125, 0.75, 0.125, 0.75, 0.1875, 0.75, 0.1875, 0.75, 0.125, 0.75, 0.0, 0.0, 0.0, 0.0, 0.0, 0.0, 0.0, 0.0, 0.6219, 0.0, 0.6217, -0.01026, 0.6189, 0.0, 0.612, 0.005381, 0.6035, 0.008921, 0.6035, 0.008921, 0.6017, 0.009656, 0.5998, 0.0, 0.0, 0.0, 0.0, 0.0, 0.0, 0.0, 0.0, 0.0, 0.0, 0.0, 0.0, 0.0, 0.0, 0.0, 0.0, 0.0, 0.0, 0.0, 0.0, 0.0, 0.0, 0.0, 0.0, 0.0, 0.0, 0.0, 0.0, 0.0, 0.0, 0.0, 0.0, 0.0, 0.5453, 0.05224, 0.5, 0.0975, 0.5, 0.0975, 0.5453, 0.05224, 0.0, 0.0, 0.0, 0.0, 0.0, 0.0, 0.0, 0.0, 0.0, 0.0, 0.0, 0.0, 0.0, 0.0, 0.0, 0.0, 0.0, 0.0, 0.0, 0.0, 0.0, 0.0, 0.0, 0.0, 0.0, 0.0, 0.0, 0.0, 0.0, 0.0, 0.0, 0.0, 0.0, 0.0, 0.0, 0.0, 0.3799, 0.2382, 0.4132, 0.1884, 0.4765, 0.125, 0.5, 0.125, 0.375, 0.25, 0.0, 0.0, 0.0, 0.0, 0.0, 0.0, 0.0, 0.0, 0.5453, 0.05224, 0.556, 0.04145, 0.6017, 0.009659, 0.556, 0.04145, 0.5617, 0.03584, 0.6017, 0.009659, 0.5617, 0.03584, 0.5612, 0.03626, 0.6017, 0.009659, 0.5612, 0.03626, 0.5549, 0.04263, 0.6017, 0.009659, 0.5317, 0.01945, 0.5317, 0.01945, 0.5469, 0.01945, 0.5469, 0.01945, 0.5469, 0.01945, 0.5469, 0.01945, 0.5781, 0.01945, 0.5781, 0.01945, 0.5781, 0.01945, 0.5781, 0.01945, 0.556, 0.04145, 0.556, 0.04145, 0.556, 0.04145, 0.556, 0.04145, 0.5453, 0.05224, 0.5453, 0.05224, 0.6017, 0.009659, 0.5317, 0.01945, 0.4219, 0.01945, 0.375, 0.0, 0.5998, 0.0, 0.6017, 0.009656, 0.3916, 0.1794, 0.3916, 0.1895, 0.3799, 0.2382, 0.3916, 0.1895, 0.3916, 0.1947, 0.3799, 0.2382, 0.3916, 0.1947, 0.3916, 0.1943, 0.3799, 0.2382, 0.3916, 0.1943, 0.3916, 0.1884, 0.3799, 0.2382, 0.3916, 0.1794, 0.3916, 0.1794, 0.3916, 0.1895, 0.3916, 0.1895, 0.3916, 0.1895, 0.3916, 0.1895, 0.3916, 0.2099, 0.3916, 0.2099, 0.3916, 0.2099, 0.3916, 0.2099, 0.4061, 0.1955, 0.4061, 0.1955, 0.4061, 0.1955, 0.4061, 0.1955, 0.4132, 0.1884, 0.4132, 0.1884, 0.3916, 0.1794, 0.3916, 0.04005, 0.3916, 0.04005, 0.3916, 0.1794, 0.375, 0.0, 0.375, 0.0, 0.375, 0.0, 0.375, 0.0, 0.0, 0.0, 0.0, 0.0, 0.0, 0.0, 0.0, 0.0, 0.375, 0.0, 0.375, 0.0, 0.375, 0.25, 0.375, 0.25, 0.0, 0.0, 0.0, 0.0, 0.0, 0.0, 0.0, 0.0, 0.375, 0.0, 0.375, 0.0, 0.375, 0.25, 0.375, 0.25, 0.375, 0.9375, 0.375, 0.9375, 0.375, 1.0, 0.375, 1.0, 0.375, 0.9375, 0.375, 0.9375, 0.375, 1.0, 0.375, 1.0, 0.375, 0.0, 0.375, 0.0, 0.375, 0.0, 0.375, 0.0, 0.375, 0.9375, 0.375, 1.0, 0.5839, 1.0, 0.5839, 0.9375, 0.0, 0.0, 0.0, 0.0, 0.0, 0.0, 0.0, 0.0, 0.625, 0.9375, 0.5996, 0.9375, 0.5996, 1.0, 0.625, 1.0, 0.5996, 0.9375, 0.5839, 0.9375, 0.5839, 1.0, 0.5996, 1.0, 0.4219, 0.01945, 0.4219, 0.01945, 0.5317, 0.01945, 0.5317, 0.01945, 0.0, 0.0, 0.0, 0.0, 0.0, 0.0, 0.0, 0.0, 0.4765, 0.125, 0.4765, 0.125, 0.4132, 0.1884, 0.4132, 0.1884, 0.3916, 0.04005, 0.375, 0.0, 0.375, 0.25, 0.3799, 0.2382, 0.3916, 0.1794, 0.5, 0.0975, 0.5, 0.125, 0.6072, 0.01784, 0.6017, 0.009656, 0.6017, 0.009659, 0.5453, 0.05224, 0.0, 0.0, 0.0, 0.0, 0.0, 0.0, 0.0, 0.0, 0.0, 0.0, 0.0, 0.0, 0.0, 0.0, 0.0, 0.0, 0.0, 0.0, 0.0, 0.0, 0.125, 0.5, 0.125, 0.75, 0.1875, 0.75, 0.1875, 0.5, 0.125, 0.75, 0.125, 0.75, 0.1875, 0.75, 0.1875, 0.75, 0.0, 0.0, 0.0, 0.0, 0.0, 0.0, 0.0, 0.0, 0.6219, 0.0, 0.5998, 0.0, 0.6017, 0.009656, 0.6035, 0.008921, 0.6035, 0.008921, 0.612, 0.005381, 0.6189, 0.0, 0.6217, -0.01026, 0.0, 0.0, 0.0, 0.0, 0.0, 0.0, 0.0, 0.0, 0.0, 0.0, 0.0, 0.0, 0.0, 0.0, 0.0, 0.0, 0.0, 0.0, 0.0, 0.0, 0.0, 0.0, 0.0, 0.0, 0.0, 0.0, 0.0, 0.0, 0.0, 0.0, 0.0, 0.0, 0.5453, 0.05224, 0.5453, 0.05224, 0.5, 0.0975, 0.5, 0.0975, 0.0, 0.0, 0.0, 0.0, 0.0, 0.0, 0.0, 0.0, 0.0, 0.0, 0.0, 0.0, 0.0, 0.0, 0.0, 0.0, 0.0, 0.0, 0.0, 0.0, 0.0, 0.0, 0.0, 0.0, 0.0, 0.0, 0.0, 0.0, 0.0, 0.0, 0.0, 0.0, 0.0, 0.0, 0.0, 0.0, 0.3799, 0.2382, 0.375, 0.25, 0.5, 0.125, 0.4765, 0.125, 0.4132, 0.1884, 0.0, 0.0, 0.0, 0.0, 0.0, 0.0, 0.0, 0.0, 0.5453, 0.05224, 0.6017, 0.009659, 0.556, 0.04145, 0.556, 0.04145, 0.6017, 0.009659, 0.5617, 0.03584, 0.5617, 0.03584, 0.6017, 0.009659, 0.5612, 0.03626, 0.5612, 0.03626, 0.6017, 0.009659, 0.5549, 0.04263, 0.5317, 0.01945, 0.5469, 0.01945, 0.5469, 0.01945, 0.5317, 0.01945, 0.5469, 0.01945, 0.5781, 0.01945, 0.5781, 0.01945, 0.5469, 0.01945, 0.5781, 0.01945, 0.556, 0.04145, 0.556, 0.04145, 0.5781, 0.01945, 0.556, 0.04145, 0.5453, 0.05224, 0.5453, 0.05224, 0.556, 0.04145, 0.6017, 0.009659, 0.6017, 0.009656, 0.5998, 0.0, 0.375, 0.0, 0.4219, 0.01945, 0.5317, 0.01945, 0.3916, 0.1794, 0.3799, 0.2382, 0.3916, 0.1895, 0.3916, 0.1895, 0.3799, 0.2382, 0.3916, 0.1947, 0.3916, 0.1947, 0.3799, 0.2382, 0.3916, 0.1943, 0.3916, 0.1943, 0.3799, 0.2382, 0.3916, 0.1884, 0.3916, 0.1794, 0.3916, 0.1895, 0.3916, 0.1895, 0.3916, 0.1794, 0.3916, 0.1895, 0.3916, 0.2099, 0.3916, 0.2099, 0.3916, 0.1895, 0.3916, 0.2099, 0.4061, 0.1955, 0.4061, 0.1955, 0.3916, 0.2099, 0.4061, 0.1955, 0.4132, 0.1884, 0.4132, 0.1884, 0.4061, 0.1955, 0.3916, 0.1794, 0.3916, 0.1794, 0.3916, 0.04005, 0.3916, 0.04005, 1.0, 0.5, 1.0, 1.0, 0.9688, 1.0, 0.9688, 0.5, 0.9688, 0.5, 0.9688, 1.0, 0.9375, 1.0, 0.9375, 0.5, 0.9375, 0.5, 0.9375, 1.0, 0.9062, 1.0, 0.9062, 0.5, 0.9062, 0.5, 0.9062, 1.0, 0.875, 1.0, 0.875, 0.5, 0.875, 0.5, 0.875, 1.0, 0.8438, 1.0, 0.8438, 0.5, 0.8438, 0.5, 0.8438, 1.0, 0.8125, 1.0, 0.8125, 0.5, 0.8125, 0.5, 0.8125, 1.0, 0.7812, 1.0, 0.7812, 0.5, 0.7812, 0.5, 0.7812, 1.0, 0.75, 1.0, 0.75, 0.5, 0.75, 0.5, 0.75, 1.0, 0.7188, 1.0, 0.7188, 0.5, 0.7188, 0.5, 0.7188, 1.0, 0.6875, 1.0, 0.6875, 0.5, 0.6875, 0.5, 0.6875, 1.0, 0.6562, 1.0, 0.6562, 0.5, 0.6562, 0.5, 0.6562, 1.0, 0.625, 1.0, 0.625, 0.5, 0.625, 0.5, 0.625, 1.0, 0.5938, 1.0, 0.5938, 0.5, 0.5938, 0.5, 0.5938, 1.0, 0.5625, 1.0, 0.5625, 0.5, 0.5625, 0.5, 0.5625, 1.0, 0.5312, 1.0, 0.5312, 0.5, 0.5312, 0.5, 0.5312, 1.0, 0.5, 1.0, 0.5, 0.5, 0.5, 0.5, 0.5, 1.0, 0.4688, 1.0, 0.4688, 0.5, 0.4688, 0.5, 0.4688, 1.0, 0.4375, 1.0, 0.4375, 0.5, 0.4375, 0.5, 0.4375, 1.0, 0.4062, 1.0, 0.4062, 0.5, 0.4062, 0.5, 0.4062, 1.0, 0.375, 1.0, 0.375, 0.5, 0.375, 0.5, 0.375, 1.0, 0.3438, 1.0, 0.3438, 0.5, 0.3438, 0.5, 0.3438, 1.0, 0.3125, 1.0, 0.3125, 0.5, 0.3125, 0.5, 0.3125, 1.0, 0.2812, 1.0, 0.2812, 0.5, 0.2812, 0.5, 0.2812, 1.0, 0.25, 1.0, 0.25, 0.5, 0.25, 0.5, 0.25, 1.0, 0.2188, 1.0, 0.2188, 0.5, 0.2188, 0.5, 0.2188, 1.0, 0.1875, 1.0, 0.1875, 0.5, 0.1875, 0.5, 0.1875, 1.0, 0.1562, 1.0, 0.1562, 0.5, 0.1562, 0.5, 0.1562, 1.0, 0.125, 1.0, 0.125, 0.5, 0.125, 0.5, 0.125, 1.0, 0.09375, 1.0, 0.09375, 0.5, 0.09375, 0.5, 0.09375, 1.0, 0.0625, 1.0, 0.0625, 0.5, 0.2968, 0.4854, 0.25, 0.49, 0.2032, 0.4854, 0.1582, 0.4717, 0.1167, 0.4496, 0.08029, 0.4197, 0.05045, 0.3833, 0.02827, 0.3418, 0.01461, 0.2968, 0.01, 0.25, 0.01461, 0.2032, 0.02827, 0.1582, 0.05045, 0.1167, 0.08029, 0.08029, 0.1167, 0.05045, 0.1582, 0.02827, 0.2032, 0.01461, 0.25, 0.01, 0.2968, 0.01461, 0.3418, 0.02827, 0.3833, 0.05045, 0.4197, 0.08029, 0.4496, 0.1167, 0.4717, 0.1582, 0.4854, 0.2032, 0.49, 0.25, 0.4854, 0.2968, 0.4717, 0.3418, 0.4496, 0.3833, 0.4197, 0.4197, 0.3833, 0.4496, 0.3418, 0.4717, 0.0625, 0.5, 0.0625, 1.0, 0.03125, 1.0, 0.03125, 0.5, 0.03125, 0.5, 0.03125, 1.0, 0.0, 1.0, 0.0, 0.5, 0.75, 0.49, 0.7968, 0.4854, 0.8418, 0.4717, 0.8833, 0.4496, 0.9197, 0.4197, 0.9496, 0.3833, 0.9717, 0.3418, 0.9854, 0.2968, 0.99, 0.25, 0.9854, 0.2032, 0.9717, 0.1582, 0.9496, 0.1167, 0.9197, 0.08029, 0.8833, 0.05045, 0.8418, 0.02827, 0.7968, 0.01461, 0.75, 0.01, 0.7032, 0.01461, 0.6582, 0.02827, 0.6167, 0.05045, 0.5803, 0.08029, 0.5504, 0.1167, 0.5283, 0.1582, 0.5146, 0.2032, 0.51, 0.25, 0.5146, 0.2968, 0.5283, 0.3418, 0.5504, 0.3833, 0.5803, 0.4197, 0.6167, 0.4496, 0.6582, 0.4717, 0.7032, 0.4854, 0.278, 0.5534, 0.3687, 0.5295, 0.3687, 0.5295, 0.278, 0.5534, 0.6272, 0.5506, 0.5725, 0.5835, 0.5725, 0.5835, 0.5742, 0.5831, 0.5747, 0.5822, 0.5864, 0.5751, 0.5951, 0.5699, 0.6272, 0.5506, 0.5046, 0.3814, 0.6292, 0.3814, 0.6292, 0.3814, 0.6129, 0.3814, 0.5745, 0.3814, 0.5046, 0.3814, 0.6355, 0.39, 0.6414, 0.3928, 0.6414, 0.3928, 0.6355, 0.39, 0.6532, 0.5506, 0.6272, 0.5506, 0.6272, 0.5506, 0.6532, 0.5506, 0.6687, 0.5, 0.6714, 0.5307, 0.6714, 0.5307, 0.6687, 0.5, 0.4172, 0.3967, 0.4911, 0.3827, 0.4911, 0.3827, 0.426, 0.395, 0.4172, 0.3967, 0.4958, 0.5826, 0.4754, 0.5734, 0.448, 0.5589, 0.3866, 0.5248, 0.4978, 0.5835, 0.4958, 0.5826, 0.4958, 0.5826, 0.4978, 0.5835, 0.469, 0.5713, 0.469, 0.5711, 0.4754, 0.5734, 0.4958, 0.5826, 0.4958, 0.5826, 0.3866, 0.5062, 0.3866, 0.5, 0.3866, 0.5, 0.3866, 0.5062, 0.3866, 0.5062, 0.3866, 0.5062, 0.3866, 0.5137, 0.3864, 0.5137, 0.3871, 0.4615, 0.3908, 0.4535, 0.414, 0.4037, 0.4234, 0.4045, 0.4911, 0.3827, 0.4942, 0.3821, 0.4978, 0.3814, 0.5013, 0.3807, 0.5044, 0.3802, 0.5027, 0.3861, 0.5046, 0.3814, 0.5046, 0.3814, 0.5015, 0.3814, 0.5015, 0.3814, 0.5015, 0.3814, 0.5015, 0.3814, 0.4978, 0.3814, 0.4978, 0.3814, 0.4978, 0.3814, 0.4978, 0.3814, 0.4942, 0.3821, 0.4942, 0.3821, 0.4942, 0.3821, 0.4942, 0.3821, 0.4911, 0.3827, 0.4911, 0.3827, 0.0, 0.0, 0.0, 0.0, 0.0, 0.0, 0.6544, 0.4032, 0.6687, 0.5, 0.6687, 0.5, 0.6544, 0.4032, 0.6343, 0.5429, 0.6343, 0.5429, 0.6343, 0.5429, 0.6343, 0.5429, 0.6607, 0.5501, 0.6607, 0.5501, 0.6532, 0.5506, 0.6532, 0.5506, 0.671, 0.5486, 0.671, 0.5486, 0.6607, 0.5501, 0.6607, 0.5501, 0.6715, 0.5382, 0.6715, 0.5382, 0.671, 0.5486, 0.671, 0.5486, 0.6714, 0.5307, 0.6714, 0.5307, 0.6715, 0.5382, 0.6715, 0.5382, 0.6526, 0.3947, 0.6526, 0.3947, 0.6544, 0.4032, 0.6544, 0.4032, 0.6494, 0.3835, 0.6494, 0.3835, 0.6526, 0.3947, 0.6526, 0.3947, 0.6379, 0.382, 0.6379, 0.382, 0.6494, 0.3835, 0.6494, 0.3835, 0.6292, 0.3814, 0.6292, 0.3814, 0.6379, 0.382, 0.6379, 0.382, 0.645, 0.3982, 0.6466, 0.4049, 0.6466, 0.4049, 0.645, 0.3982, 0.6355, 0.39, 0.6287, 0.3894, 0.6292, 0.3814, 0.6379, 0.382, 0.6414, 0.3928, 0.6355, 0.39, 0.6379, 0.382, 0.6494, 0.3835, 0.645, 0.3982, 0.6414, 0.3928, 0.6494, 0.3835, 0.6526, 0.3947, 0.6466, 0.4049, 0.645, 0.3982, 0.6526, 0.3947, 0.6544, 0.4032, 0.6589, 0.4915, 0.6466, 0.4049, 0.6544, 0.4032, 0.6687, 0.5, 0.6307, 0.4915, 0.6229, 0.3978, 0.6229, 0.3978, 0.6307, 0.4915, 0.0, 0.0, 0.0, 0.0, 0.0, 0.0, 0.0, 0.0, 0.6641, 0.5366, 0.6641, 0.531, 0.6714, 0.5307, 0.6715, 0.5382, 0.6622, 0.5406, 0.6641, 0.5366, 0.6715, 0.5382, 0.671, 0.5486, 0.6584, 0.5428, 0.6622, 0.5406, 0.671, 0.5486, 0.6607, 0.5501, 0.6528, 0.5433, 0.6584, 0.5428, 0.6607, 0.5501, 0.6532, 0.5506, 0.6603, 0.4994, 0.6603, 0.4994, 0.6589, 0.4915, 0.6589, 0.4915, 0.6287, 0.3894, 0.6355, 0.39, 0.6355, 0.39, 0.6287, 0.3894, 0.6466, 0.4049, 0.6589, 0.4915, 0.6589, 0.4915, 0.6466, 0.4049, 0.6414, 0.3928, 0.645, 0.3982, 0.645, 0.3982, 0.6414, 0.3928, 0.6272, 0.5506, 0.6528, 0.5433, 0.6532, 0.5506, 0.0, 0.0, 0.0, 0.0, 0.0, 0.0, 0.0, 0.0, 0.6313, 0.5078, 0.6313, 0.5078, 0.6307, 0.4915, 0.6307, 0.4915, 0.6565, 0.5144, 0.6538, 0.5179, 0.6538, 0.5179, 0.6565, 0.5144, 0.6317, 0.5113, 0.6317, 0.5113, 0.6325, 0.5217, 0.6325, 0.5217, 0.6325, 0.5217, 0.6325, 0.5217, 0.6343, 0.5429, 0.6343, 0.5429, 0.6538, 0.5179, 0.6343, 0.5429, 0.6343, 0.5429, 0.6538, 0.5179, 0.6527, 0.5433, 0.6272, 0.5506, 0.6343, 0.5429, 0.6343, 0.5429, 0.6317, 0.5113, 0.6313, 0.5078, 0.6313, 0.5078, 0.6317, 0.5113, 0.0, 0.0, 0.0, 0.0, 0.0, 0.0, 0.0, 0.0, 0.0, 0.0, 0.0, 0.0, 0.0, 0.0, 0.6603, 0.4994, 0.6603, 0.4994, 0.6609, 0.5031, 0.6609, 0.5031, 0.6609, 0.5031, 0.6609, 0.5031, 0.6617, 0.5078, 0.6617, 0.5078, 0.6617, 0.5078, 0.6617, 0.5078, 0.6587, 0.5115, 0.6587, 0.5115, 0.6587, 0.5115, 0.6587, 0.5115, 0.6565, 0.5144, 0.6565, 0.5144, 0.6641, 0.531, 0.6626, 0.5163, 0.6673, 0.5015, 0.6687, 0.5, 0.6714, 0.5307, 0.0, 0.0, 0.4234, 0.4045, 0.426, 0.395, 0.4911, 0.3827, 0.414, 0.4037, 0.4172, 0.3967, 0.426, 0.395, 0.4234, 0.4045, 0.3866, 0.5, 0.3866, 0.5, 0.3866, 0.4625, 0.3866, 0.4625, 0.3908, 0.4535, 0.3871, 0.4615, 0.3866, 0.4713, 0.4978, 0.5699, 0.4978, 0.5751, 0.4958, 0.5826, 0.4978, 0.5751, 0.4978, 0.5795, 0.4958, 0.5826, 0.4978, 0.5795, 0.4978, 0.5825, 0.4958, 0.5826, 0.4978, 0.5825, 0.4978, 0.5835, 0.4958, 0.5826, 0.5725, 0.5835, 0.4978, 0.5835, 0.4978, 0.5835, 0.5742, 0.5831, 0.5742, 0.5831, 0.4978, 0.5835, 0.4978, 0.5835, 0.5747, 0.5822, 0.5747, 0.5822, 0.4978, 0.5835, 0.4978, 0.5751, 0.5864, 0.5751, 0.5864, 0.5751, 0.4978, 0.5751, 0.4978, 0.5699, 0.5951, 0.5699, 0.5725, 0.5835, 0.4978, 0.5835, 0.4978, 0.5835, 0.5725, 0.5835, 0.6239, 0.3896, 0.6287, 0.3894, 0.6287, 0.3894, 0.6239, 0.3896, 0.0, 0.0, 0.0, 0.0, 0.0, 0.0, 0.6287, 0.3894, 0.6239, 0.3896, 0.6178, 0.3858, 0.6129, 0.3814, 0.6292, 0.3814, 0.0, 0.0, 0.0, 0.0, 0.0, 0.0, 0.0, 0.0, 0.0, 0.0, 0.0, 0.0, 0.0, 0.0, 0.0, 0.0, 0.0, 0.0, 0.0, 0.0, 0.0, 0.0, 0.0, 0.0, 0.0, 0.0, 0.0, 0.0, 0.0, 0.0, 0.0, 0.0, 0.0, 0.0, 0.0, 0.0, 0.0, 0.0, 0.0, 0.0, 0.0, 0.0, 0.0, 0.0, 0.0, 0.0, 0.0, 0.0, 0.0, 0.0, 0.0, 0.0, 0.0, 0.0, 0.0, 0.0, 0.6229, 0.3978, 0.6229, 0.3978, 0.6226, 0.3948, 0.6226, 0.3948, 0.6226, 0.3948, 0.6226, 0.3948, 0.6222, 0.3897, 0.6222, 0.3897, 0.6222, 0.3897, 0.6222, 0.3897, 0.6233, 0.3896, 0.6233, 0.3896, 0.6233, 0.3896, 0.6233, 0.3896, 0.6239, 0.3896, 0.6239, 0.3896, 0.0, 0.0, 0.0, 0.0, 0.0, 0.0, 0.0, 0.0, 0.469, 0.5711, 0.4674, 0.5702, 0.4692, 0.5707, 0.4674, 0.5702, 0.4626, 0.5677, 0.4692, 0.5707, 0.2052, 0.434, 0.2053, 0.4338, 0.204, 0.4364, 0.2038, 0.4366, 0.4978, 0.3882, 0.4911, 0.3827, 0.5027, 0.3861, 0.4978, 0.5699, 0.4958, 0.5826, 0.3866, 0.5248, 0.6272, 0.5506, 0.5951, 0.5699, 0.0, 0.0, 0.0, 0.0, 0.6307, 0.4915, 0.6313, 0.5078, 0.6317, 0.5113, 0.0, 0.0, 0.5951, 0.5699, 0.4978, 0.5699, 0.0, 0.0, 0.0, 0.0, 0.5951, 0.5699, 0.3866, 0.5248, 0.3383, 0.4592, 0.29, 0.3936, 0.1933, 0.2624, 0.09666, 0.1312, 0.0, 0.0, 0.4978, 0.5699, 0.0, 0.0, 0.09666, 0.1312, 0.1933, 0.2624, 0.29, 0.3936, 0.3383, 0.4592, 0.3866, 0.5248, 0.4978, 0.3882, 0.3866, 0.4713, 0.0, 0.0, 0.3866, 0.5, 0.3383, 0.4592, 0.3866, 0.5248, 0.3866, 0.5137, 0.3866, 0.5062, 0.3383, 0.4592, 0.3866, 0.5137, 0.0, 0.0, 0.0, 0.0, 0.0, 0.0, 0.0, 0.0, 0.29, 0.3936, 0.1933, 0.2624, 0.3866, 0.4713, 0.3866, 0.4713, 0.3871, 0.4615, 0.1933, 0.2624, 0.1933, 0.2624, 0.3871, 0.4615, 0.09666, 0.1312, 0.3871, 0.4615, 0.4234, 0.4045, 0.0, 0.0, 0.09666, 0.1312, 0.4158, 0.5461, 0.3933, 0.5338, 0.3866, 0.5248, 0.3687, 0.5295, 0.3773, 0.5272, 0.3866, 0.5247, 0.4628, 0.5677, 0.4158, 0.5461, 0.3866, 0.5248, 0.3733, 0.5469, 0.3687, 0.5295, 0.3773, 0.5272, 0.3733, 0.5469, 0.2648, 0.5583, 0.3687, 0.5295, 0.3773, 0.5272, 0.3866, 0.5137, 0.3866, 0.5247, 0.4158, 0.5461, 0.4628, 0.5677, 0.4683, 0.5707, 0.3786, 0.557, 0.3024, 0.609, 0.2868, 0.6086, 0.3866, 0.5248, 0.3786, 0.557, 0.3733, 0.5469, 0.469, 0.5713, 0.4044, 0.5687, 0.4158, 0.5461, 0.4683, 0.5707, 0.3899, 0.5737, 0.4044, 0.5687, 0.2862, 0.6083, 0.3024, 0.609, 0.3024, 0.609, 0.2862, 0.6083, 0.2868, 0.6086, 0.3899, 0.5737, 0.4158, 0.5461, 0.4044, 0.5687, 0.2648, 0.5583, 0.2618, 0.5761, 0.2629, 0.567, 0.3864, 0.5136, 0.3773, 0.5272, 0.3687, 0.5295, 0.3866, 0.5137, 0.3781, 0.527, 0.3864, 0.5136, 0.3687, 0.5295, 0.2648, 0.5583, 0.278, 0.5534, 0.2648, 0.5583, 0.2629, 0.567, 0.278, 0.5534, 0.2868, 0.6086, 0.2862, 0.6083, 0.2629, 0.567, 0.2618, 0.5761, 0.4158, 0.5461, 0.394, 0.5371, 0.3933, 0.5338, 0.2648, 0.5583, 0.3733, 0.5469, 0.3786, 0.557, 0.2868, 0.6086, 0.2618, 0.5761, 0.3786, 0.557, 0.3899, 0.5737, 0.3024, 0.609, 0.3569, 0.4016, 0.2405, 0.3819, 0.3581, 0.3967, 0.3581, 0.3967, 0.4158, 0.3985, 0.3569, 0.4016, 0.2099, 0.438, 0.3409, 0.4625, 0.2075, 0.4418, 0.3868, 0.4625, 0.3409, 0.4625, 0.3879, 0.4597, 0.2351, 0.3795, 0.2398, 0.3782, 0.2421, 0.3787, 0.2039, 0.4367, 0.2075, 0.4418, 0.2015, 0.4409, 0.2039, 0.4364, 0.2015, 0.4409, 0.2038, 0.4366, 0.2332, 0.3831, 0.2039, 0.4364, 0.2053, 0.4338, 0.3569, 0.4016, 0.4158, 0.3985, 0.3879, 0.4597, 0.3425, 0.4558, 0.3581, 0.3967, 0.2405, 0.3819, 0.2421, 0.3787, 0.3582, 0.3967, 0.3581, 0.3967, 0.2421, 0.3787, 0.2398, 0.3782, 0.4172, 0.3967, 0.4171, 0.3967, 0.3581, 0.3967, 0.3582, 0.3967, 0.2405, 0.3819, 0.3569, 0.4016, 0.3425, 0.4558, 0.2099, 0.438, 0.3407, 0.4625, 0.3409, 0.4625, 0.3868, 0.4625, 0.3866, 0.4625, 0.3581, 0.3967, 0.4171, 0.3967, 0.4158, 0.3985, 0.2099, 0.438, 0.3425, 0.4558, 0.3409, 0.4625, 0.3879, 0.4597, 0.3409, 0.4625, 0.3425, 0.4558, 0.2398, 0.3782, 0.2351, 0.3795, 0.2332, 0.3831, 0.2331, 0.3833, 0.2351, 0.3795, 0.2421, 0.3787, 0.2405, 0.3819, 0.2044, 0.4415, 0.2042, 0.4356, 0.2038, 0.4366, 0.2015, 0.4409, 0.3407, 0.4625, 0.2044, 0.4415, 0.2075, 0.4418, 0.3409, 0.4625, 0.2039, 0.4364, 0.2039, 0.4367, 0.2015, 0.4409, 0.2039, 0.4367, 0.2099, 0.438, 0.2075, 0.4418, 0.2052, 0.434, 0.2038, 0.4366, 0.2042, 0.4356, 0.2039, 0.4367, 0.2039, 0.4364, 0.2332, 0.3831, 0.2351, 0.3795, 0.2015, 0.4409, 0.2075, 0.4418, 0.2044, 0.4415, 0.2099, 0.438, 0.2039, 0.4367, 0.2351, 0.3795, 0.2405, 0.3819, 0.2042, 0.4356, 0.2331, 0.3833, 0.2332, 0.3831, 0.2053, 0.4338, 0.2052, 0.434, 0.3866, 0.5137, 0.3864, 0.5136, 0.0, 0.0, 0.3879, 0.4597, 0.4158, 0.3985, 0.414, 0.4037])
me_cube_003.materials.append(mat_material)
me_cube_003.materials.append(mat_material_001)
me_cube_003.materials.append(mat_material_002)
me_cube_003.update()
me_plane = bpy.data.meshes.new('Plane')
me_plane.from_pydata([(-1.0, -1.0, 0.0), (1.0, -1.0, 0.0), (-1.0, 1.0, 0.0), (1.0, 1.0, 0.0)], [], [(0, 1, 3, 2)])
_uv = me_plane.uv_layers.new(name='UVMap')
_uv.uv.foreach_set('vector', [0.0, 0.0, 1.0, 0.0, 1.0, 1.0, 0.0, 1.0])
me_plane.materials.append(mat_material_003)
me_plane.update()

# ---- objects
ob_cube_001 = bpy.data.objects.new('Cube.001', me_cube_003)
ob_spot = bpy.data.objects.new('Spot', light_spot)
ob_sun = bpy.data.objects.new('Sun', light_sun)
ob_plane = bpy.data.objects.new('Plane', me_plane)
ob_camera = bpy.data.objects.new('Camera', cam_camera)
ob_empty = bpy.data.objects.new('Empty', None)

# ---- transforms, parenting, visibility, modifiers, constraints
ob_cube_001.location = (-13.0, 22.22, 1.947)
ob_cube_001.scale = (1.344, 2.028, 1.92)
_m = ob_cube_001.modifiers.new('Mirror', 'MIRROR')
_m.use_clip = True
ob_spot.location = (-5.762, 27.77, 11.53)
ob_spot.rotation_euler = (-0.5213, 0.9765, 0.6089)
ob_spot.scale = (1.053, 1.046, 1.057)
ob_sun.location = (1.594, -1.582, 24.18)
ob_plane.location = (-24.37, -1.582, -0.789)
ob_plane.rotation_euler = (-0.0, -1.571, 0.0)
ob_plane.scale = (125.1, 125.1, 125.1)
ob_camera.location = (28.53, -21.63, 17.54)
ob_camera.rotation_euler = (1.242, -1.84e-06, 1.038)
ob_camera.lock_rotations_4d = False
ob_camera.empty_display_type = 'ARROWS'
ob_camera.color = (0.0, 0.0, 0.0, 0.0)
ob_camera.display_type = 'WIRE'
ob_camera.lineart.crease_threshold = 0.0
ob_empty.location = (5.613, -1.582, 0.6153)
ob_empty.rotation_euler = (1.571, -0.0, -1.571)
ob_empty.scale = (2.983, 2.983, 2.983)
ob_empty.empty_display_type = 'IMAGE'
ob_empty.empty_display_size = 5.0

# ---- collection membership
scene.collection.objects.link(ob_cube_001)
scene.collection.objects.link(ob_spot)
scene.collection.objects.link(ob_sun)
scene.collection.objects.link(ob_plane)
col_collection.objects.link(ob_camera)
col_collection.objects.link(ob_empty)

# ---- scene / render settings (as saved in the file)
scene.camera = ob_camera
scene.frame_start = 1; scene.frame_end = 250; scene.frame_set(1)
scene.render.engine = 'CYCLES'
scene.cycles.samples = 1024
scene.cycles.sampling_pattern = 'TABULATED_SOBOL'
scene.cycles.use_light_tree = False
scene.view_settings.view_transform = 'Filmic'
bpy.context.view_layer.update()
